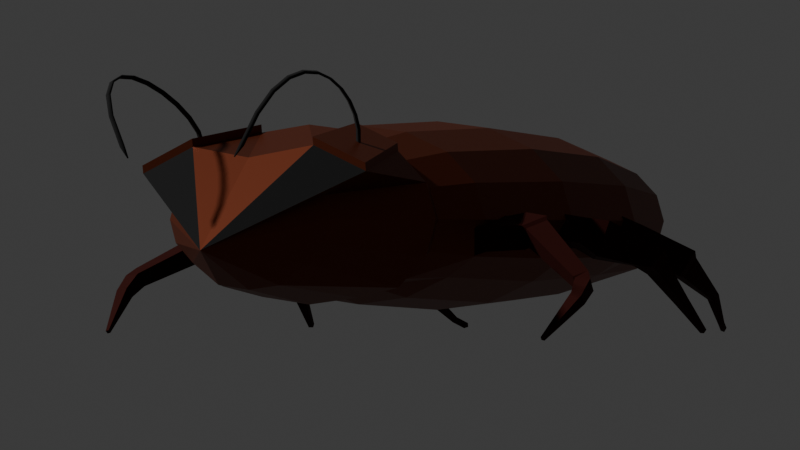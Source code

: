 # Source: roach_animated_fixed.blend  (saved by Blender 4.0.36; exported with 4.5.12 LTS)
import bpy
from mathutils import Matrix  # noqa: F401  (used for matrix-valued properties, if any)

bpy.ops.wm.read_factory_settings(use_empty=True)
scene = bpy.context.scene
scene.name = 'Scene'

# ---- collections
col_collection = bpy.data.collections.new('Collection'); scene.collection.children.link(col_collection)

# ---- materials (node trees are filled in below, after node groups)
mat_eyes = bpy.data.materials.new('Eyes')
mat_eyes.use_transparent_shadow = False
mat_body = bpy.data.materials.new('Body')
mat_body.use_transparent_shadow = False
mat_legs = bpy.data.materials.new('Legs')
mat_legs.use_transparent_shadow = False

# ---- material node trees
mat_eyes.use_nodes = True; mat_eyes.node_tree.nodes.clear()
_N = mat_eyes.node_tree.nodes; _L = mat_eyes.node_tree.links
n0 = _N.new('ShaderNodeBsdfPrincipled'); n0.name = 'Principled BSDF'; n0.location = (10, 300)
n0.inputs[0].default_value = (0.0, 0.0, 0.0, 1.0)
n0.inputs[2].default_value = 1.0
n0.inputs[3].default_value = 1.45
n1 = _N.new('ShaderNodeOutputMaterial'); n1.name = 'Material Output'; n1.location = (300, 300)
_L.new(n0.outputs[0], n1.inputs[0])
n1.is_active_output = True
mat_body.use_nodes = True; mat_body.node_tree.nodes.clear()
_N = mat_body.node_tree.nodes; _L = mat_body.node_tree.links
n0 = _N.new('ShaderNodeOutputMaterial'); n0.name = 'Material Output'; n0.location = (300, 300)
n1 = _N.new('ShaderNodeBsdfPrincipled'); n1.name = 'Principled BSDF'; n1.location = (10, 300)
n1.inputs[0].default_value = (0.1404, 0.03424, 0.01659, 1.0)
n1.inputs[1].default_value = 0.6364
n1.inputs[2].default_value = 0.3773
n1.inputs[3].default_value = 1.0
n1.inputs[25].default_value = 1.0
_L.new(n1.outputs[0], n0.inputs[0])
n0.is_active_output = True
mat_legs.use_nodes = True; mat_legs.node_tree.nodes.clear()
_N = mat_legs.node_tree.nodes; _L = mat_legs.node_tree.links
n0 = _N.new('ShaderNodeBsdfPrincipled'); n0.name = 'Principled BSDF'; n0.location = (10, 300)
n0.inputs[0].default_value = (0.03507, 0.003531, 0.001609, 1.0)
n0.inputs[1].default_value = 0.8273
n0.inputs[2].default_value = 0.8091
n0.inputs[3].default_value = 1.45
n1 = _N.new('ShaderNodeOutputMaterial'); n1.name = 'Material Output'; n1.location = (300, 300)
_L.new(n0.outputs[0], n1.inputs[0])
n1.is_active_output = True

# ---- world
world_world = bpy.data.worlds.new('World'); scene.world = world_world
world_world.use_nodes = True; world_world.node_tree.nodes.clear()
_N = world_world.node_tree.nodes; _L = world_world.node_tree.links
n0 = _N.new('ShaderNodeOutputWorld'); n0.name = 'World Output'; n0.location = (300, 300)
n1 = _N.new('ShaderNodeBackground'); n1.name = 'Background'; n1.location = (10, 300)
n1.inputs[0].default_value = (0.05088, 0.05088, 0.05088, 1.0)
_L.new(n1.outputs[0], n0.inputs[0])
n0.is_active_output = True
world_world.color = (0.05088, 0.05088, 0.05088)
world_world.use_sun_shadow = False
world_world.sun_shadow_jitter_overblur = 0.0

# ---- cameras
cam_camera = bpy.data.cameras.new('Camera')
cam_camera.lens = 178.0

# ---- meshes
me_sphere_001 = bpy.data.meshes.new('Sphere.001')
me_sphere_001.from_pydata([(0.7387, 0.6933, 0.0122), (0.05153, 0.7504, 0.01221), (-0.6356, 0.6933, 0.0122), (-1.607, 0.2872, 0.01208), (1.622, 0.402, -0.09346), (0.9921, 0.556, -0.1339), (0.7387, 0.6406, -0.1561), (0.05153, 0.6934, -0.1699), (-0.6356, 0.6406, -0.1561), (-1.218, 0.4903, -0.1166), (-1.607, 0.2653, -0.05762), (1.622, 0.3077, -0.183), (0.9921, 0.4256, -0.2577), (0.7387, 0.4904, -0.2987), (0.05153, 0.5308, -0.3243), (-0.6356, 0.4904, -0.2987), (-1.218, 0.3754, -0.2258), (-1.607, 0.2031, -0.1167), (1.622, 0.1667, -0.2812), (0.9921, 0.2305, -0.3405), (0.7387, 0.2656, -0.3941), (0.05153, 0.2875, -0.4276), (-0.6356, 0.2656, -0.3941), (-1.218, 0.2033, -0.2988), (-1.607, 0.11, -0.1562), (1.622, 0.0001969, -0.3023), (0.9921, 0.0002742, -0.3696), (0.7387, 0.0003166, -0.4277), (0.05153, 0.0003431, -0.4639), (-0.6356, 0.0003166, -0.4277), (-1.218, 0.0002412, -0.3245), (-1.607, 0.0001284, -0.1701), (1.622, -0.1663, -0.2813), (0.9921, -0.23, -0.3406), (0.7387, -0.265, -0.3943), (0.05153, -0.2868, -0.4277), (-0.6356, -0.265, -0.3943), (-1.218, -0.2028, -0.2989), (-1.607, -0.1098, -0.1563), (1.622, -0.3075, -0.1832), (0.9921, -0.4253, -0.2579), (0.7387, -0.49, -0.299), (0.05153, -0.5304, -0.3247), (-0.6356, -0.49, -0.299), (-1.218, -0.375, -0.2261), (-1.607, -0.203, -0.1168), (1.622, -0.4018, -0.0937), (0.9921, -0.5558, -0.1342), (0.7387, -0.6404, -0.1564), (0.05153, -0.6931, -0.1703), (-0.6356, -0.6404, -0.1564), (-1.218, -0.4901, -0.1169), (-1.607, -0.2653, -0.05778), (1.622, -0.435, 0.01186), (0.9921, -0.6017, 0.01181), (0.7387, -0.6933, 0.01179), (0.05153, -0.7504, 0.01177), (-0.6356, -0.6933, 0.01179), (-1.218, -0.5306, 0.01184), (-1.607, -0.2872, 0.01191), (-1.744, -4.724e-06, 0.01199), (1.991, 0.0001234, -0.1259), (1.622, -0.402, 0.1174), (0.9921, -0.556, 0.1578), (0.7387, -0.6406, 0.18), (0.05153, -0.6934, 0.1939), (-0.6356, -0.6406, 0.18), (-1.218, -0.4903, 0.1406), (-1.607, -0.2654, 0.0816), (1.592, -0.608, 0.2216), (0.9921, -0.4256, 0.2817), (0.7387, -0.4904, 0.3227), (0.05153, -0.5308, 0.3483), (-0.6356, -0.4904, 0.3227), (-1.218, -0.3754, 0.2498), (-1.607, -0.2032, 0.1407), (1.592, -0.3292, 0.3399), (0.9921, -0.2305, 0.3644), (0.7387, -0.2656, 0.4181), (0.05153, -0.2875, 0.4516), (-0.6356, -0.2656, 0.4181), (-1.218, -0.2033, 0.3228), (-1.607, -0.11, 0.1802), (1.622, -0.0002062, 0.2879), (0.9921, -0.0002834, 0.3936), (0.7387, -0.0003259, 0.4516), (0.05153, -0.0003522, 0.4879), (-0.6356, -0.0003259, 0.4516), (-1.218, -0.0002505, 0.3485), (-1.607, -0.0001377, 0.1941), (1.592, 0.3287, 0.3401), (0.9921, 0.23, 0.3646), (0.7387, 0.265, 0.4182), (0.05153, 0.2868, 0.4517), (-0.6356, 0.265, 0.4182), (-1.218, 0.2028, 0.3229), (-1.607, 0.1098, 0.1803), (1.592, 0.6076, 0.222), (0.9921, 0.4252, 0.2819), (0.7387, 0.49, 0.323), (0.05153, 0.5303, 0.3486), (-0.6356, 0.49, 0.323), (-1.218, 0.375, 0.25), (-1.607, 0.203, 0.1408), (1.622, 0.4018, 0.1177), (0.9921, 0.5558, 0.1582), (0.7387, 0.6404, 0.1804), (0.05153, 0.6931, 0.1943), (-0.6356, 0.6404, 0.1804), (-1.218, 0.4901, 0.1409), (-1.607, 0.2652, 0.08176), (1.622, 0.435, 0.01212), (0.9921, 0.6017, 0.01217), (-1.218, 0.5306, 0.01215), (1.143, 0.6333, -0.1542), (1.143, 0.4849, -0.2952), (1.143, 0.2626, -0.3895), (1.143, 0.0003129, -0.4226), (1.143, -0.262, -0.3896), (1.143, -0.4844, -0.2955), (1.143, -0.6331, -0.1545), (1.143, -0.6854, 0.01179), (1.143, -0.6333, 0.1781), (1.143, -0.4849, 0.3192), (1.143, -0.2626, 0.4135), (1.143, -0.0003222, 0.4466), (1.143, 0.262, 0.4136), (1.143, 0.4844, 0.3195), (1.143, 0.6331, 0.1785), (1.143, 0.6854, 0.01219), (1.598, -0.3292, 0.377), (1.598, -0.608, 0.2587), (1.598, 0.6076, 0.2591), (1.598, 0.3287, 0.3772), (1.148, -0.4849, 0.3563), (1.148, -0.2626, 0.4506), (1.148, 0.262, 0.4507), (1.148, 0.4844, 0.3566)], [], [(111, 61, 4), (60, 3, 10), (113, 2, 8, 9), (1, 0, 6, 7), (129, 111, 4, 114), (3, 113, 9, 10), (2, 1, 7, 8), (0, 112, 5, 6), (7, 6, 13, 14), (114, 4, 11, 115), (10, 9, 16, 17), (8, 7, 14, 15), (6, 5, 12, 13), (4, 61, 11), (60, 10, 17), (9, 8, 15, 16), (17, 16, 23, 24), (15, 14, 21, 22), (13, 12, 19, 20), (11, 61, 18), (60, 17, 24), (16, 15, 22, 23), (14, 13, 20, 21), (115, 11, 18, 116), (20, 19, 26, 27), (18, 61, 25), (60, 24, 31), (23, 22, 29, 30), (21, 20, 27, 28), (116, 18, 25, 117), (24, 23, 30, 31), (22, 21, 28, 29), (60, 31, 38), (30, 29, 36, 37), (28, 27, 34, 35), (117, 25, 32, 118), (31, 30, 37, 38), (29, 28, 35, 36), (27, 26, 33, 34), (25, 61, 32), (118, 32, 39, 119), (38, 37, 44, 45), (36, 35, 42, 43), (34, 33, 40, 41), (32, 61, 39), (60, 38, 45), (37, 36, 43, 44), (35, 34, 41, 42), (45, 44, 51, 52), (43, 42, 49, 50), (41, 40, 47, 48), (39, 61, 46), (60, 45, 52), (44, 43, 50, 51), (42, 41, 48, 49), (119, 39, 46, 120), (46, 61, 53), (60, 52, 59), (51, 50, 57, 58), (49, 48, 55, 56), (120, 46, 53, 121), (52, 51, 58, 59), (50, 49, 56, 57), (48, 47, 54, 55), (58, 57, 66, 67), (56, 55, 64, 65), (121, 53, 62, 122), (59, 58, 67, 68), (57, 56, 65, 66), (55, 54, 63, 64), (53, 61, 62), (60, 59, 68), (68, 67, 74, 75), (66, 65, 72, 73), (64, 63, 70, 71), (62, 61, 69), (60, 68, 75), (67, 66, 73, 74), (65, 64, 71, 72), (122, 62, 69, 123), (73, 72, 79, 80), (71, 70, 77, 78), (69, 61, 76), (60, 75, 82), (74, 73, 80, 81), (72, 71, 78, 79), (127, 126, 136, 137), (75, 74, 81, 82), (60, 82, 89), (81, 80, 87, 88), (79, 78, 85, 86), (124, 76, 83, 125), (82, 81, 88, 89), (80, 79, 86, 87), (78, 77, 84, 85), (76, 61, 83), (86, 85, 92, 93), (125, 83, 90, 126), (89, 88, 95, 96), (87, 86, 93, 94), (85, 84, 91, 92), (83, 61, 90), (60, 89, 96), (88, 87, 94, 95), (96, 95, 102, 103), (94, 93, 100, 101), (92, 91, 98, 99), (90, 61, 97), (60, 96, 103), (95, 94, 101, 102), (93, 92, 99, 100), (123, 69, 131, 134), (99, 98, 105, 106), (97, 61, 104), (60, 103, 110), (102, 101, 108, 109), (100, 99, 106, 107), (127, 97, 104, 128), (103, 102, 109, 110), (101, 100, 107, 108), (60, 110, 3), (109, 108, 2, 113), (107, 106, 0, 1), (128, 104, 111, 129), (110, 109, 113, 3), (108, 107, 1, 2), (106, 105, 112, 0), (104, 61, 111), (105, 128, 129, 112), (98, 127, 128, 105), (91, 126, 127, 98), (84, 125, 126, 91), (77, 124, 125, 84), (70, 123, 124, 77), (63, 122, 123, 70), (54, 121, 122, 63), (47, 120, 121, 54), (40, 119, 120, 47), (33, 118, 119, 40), (26, 117, 118, 33), (19, 116, 117, 26), (12, 115, 116, 19), (5, 114, 115, 12), (112, 129, 114, 5), (134, 131, 130, 135), (136, 133, 132, 137), (126, 90, 133, 136), (124, 123, 134, 135), (76, 124, 135, 130), (90, 97, 132, 133), (97, 127, 137, 132), (69, 76, 130, 131)])
_uv = me_sphere_001.uv_layers.new(name='UVMap')
_uv.uv.foreach_set('vector', [0.75, 0.875, 0.7187, 1.0, 0.6875, 0.875, 0.7188, 0.0, 0.75, 0.125, 0.6875, 0.125, 0.75, 0.25, 0.75, 0.375, 0.6875, 0.375, 0.6875, 0.25, 0.75, 0.5, 0.75, 0.625, 0.6875, 0.625, 0.6875, 0.5, 0.75, 0.8125, 0.75, 0.875, 0.6875, 0.875, 0.6875, 0.8125, 0.75, 0.125, 0.75, 0.25, 0.6875, 0.25, 0.6875, 0.125, 0.75, 0.375, 0.75, 0.5, 0.6875, 0.5, 0.6875, 0.375, 0.75, 0.625, 0.75, 0.75, 0.6875, 0.75, 0.6875, 0.625, 0.6875, 0.5, 0.6875, 0.625, 0.625, 0.625, 0.625, 0.5, 0.6875, 0.8125, 0.6875, 0.875, 0.625, 0.875, 0.625, 0.8125, 0.6875, 0.125, 0.6875, 0.25, 0.625, 0.25, 0.625, 0.125, 0.6875, 0.375, 0.6875, 0.5, 0.625, 0.5, 0.625, 0.375, 0.6875, 0.625, 0.6875, 0.75, 0.625, 0.75, 0.625, 0.625, 0.6875, 0.875, 0.6562, 1.0, 0.625, 0.875, 0.6562, 0.0, 0.6875, 0.125, 0.625, 0.125, 0.6875, 0.25, 0.6875, 0.375, 0.625, 0.375, 0.625, 0.25, 0.625, 0.125, 0.625, 0.25, 0.5625, 0.25, 0.5625, 0.125, 0.625, 0.375, 0.625, 0.5, 0.5625, 0.5, 0.5625, 0.375, 0.625, 0.625, 0.625, 0.75, 0.5625, 0.75, 0.5625, 0.625, 0.625, 0.875, 0.5938, 1.0, 0.5625, 0.875, 0.5938, 0.0, 0.625, 0.125, 0.5625, 0.125, 0.625, 0.25, 0.625, 0.375, 0.5625, 0.375, 0.5625, 0.25, 0.625, 0.5, 0.625, 0.625, 0.5625, 0.625, 0.5625, 0.5, 0.625, 0.8125, 0.625, 0.875, 0.5625, 0.875, 0.5625, 0.8125, 0.5625, 0.625, 0.5625, 0.75, 0.5, 0.75, 0.5, 0.625, 0.5625, 0.875, 0.5312, 1.0, 0.5, 0.875, 0.5312, 0.0, 0.5625, 0.125, 0.5, 0.125, 0.5625, 0.25, 0.5625, 0.375, 0.5, 0.375, 0.5, 0.25, 0.5625, 0.5, 0.5625, 0.625, 0.5, 0.625, 0.5, 0.5, 0.5625, 0.8125, 0.5625, 0.875, 0.5, 0.875, 0.5, 0.8125, 0.5625, 0.125, 0.5625, 0.25, 0.5, 0.25, 0.5, 0.125, 0.5625, 0.375, 0.5625, 0.5, 0.5, 0.5, 0.5, 0.375, 0.4687, 0.0, 0.5, 0.125, 0.4375, 0.125, 0.5, 0.25, 0.5, 0.375, 0.4375, 0.375, 0.4375, 0.25, 0.5, 0.5, 0.5, 0.625, 0.4375, 0.625, 0.4375, 0.5, 0.5, 0.8125, 0.5, 0.875, 0.4375, 0.875, 0.4375, 0.8125, 0.5, 0.125, 0.5, 0.25, 0.4375, 0.25, 0.4375, 0.125, 0.5, 0.375, 0.5, 0.5, 0.4375, 0.5, 0.4375, 0.375, 0.5, 0.625, 0.5, 0.75, 0.4375, 0.75, 0.4375, 0.625, 0.5, 0.875, 0.4687, 1.0, 0.4375, 0.875, 0.4375, 0.8125, 0.4375, 0.875, 0.375, 0.875, 0.375, 0.8125, 0.4375, 0.125, 0.4375, 0.25, 0.375, 0.25, 0.375, 0.125, 0.4375, 0.375, 0.4375, 0.5, 0.375, 0.5, 0.375, 0.375, 0.4375, 0.625, 0.4375, 0.75, 0.375, 0.75, 0.375, 0.625, 0.4375, 0.875, 0.4062, 1.0, 0.375, 0.875, 0.4062, 0.0, 0.4375, 0.125, 0.375, 0.125, 0.4375, 0.25, 0.4375, 0.375, 0.375, 0.375, 0.375, 0.25, 0.4375, 0.5, 0.4375, 0.625, 0.375, 0.625, 0.375, 0.5, 0.375, 0.125, 0.375, 0.25, 0.3125, 0.25, 0.3125, 0.125, 0.375, 0.375, 0.375, 0.5, 0.3125, 0.5, 0.3125, 0.375, 0.375, 0.625, 0.375, 0.75, 0.3125, 0.75, 0.3125, 0.625, 0.375, 0.875, 0.3437, 1.0, 0.3125, 0.875, 0.3437, 0.0, 0.375, 0.125, 0.3125, 0.125, 0.375, 0.25, 0.375, 0.375, 0.3125, 0.375, 0.3125, 0.25, 0.375, 0.5, 0.375, 0.625, 0.3125, 0.625, 0.3125, 0.5, 0.375, 0.8125, 0.375, 0.875, 0.3125, 0.875, 0.3125, 0.8125, 0.3125, 0.875, 0.2812, 1.0, 0.25, 0.875, 0.2812, 0.0, 0.3125, 0.125, 0.25, 0.125, 0.3125, 0.25, 0.3125, 0.375, 0.25, 0.375, 0.25, 0.25, 0.3125, 0.5, 0.3125, 0.625, 0.25, 0.625, 0.25, 0.5, 0.3125, 0.8125, 0.3125, 0.875, 0.25, 0.875, 0.25, 0.8125, 0.3125, 0.125, 0.3125, 0.25, 0.25, 0.25, 0.25, 0.125, 0.3125, 0.375, 0.3125, 0.5, 0.25, 0.5, 0.25, 0.375, 0.3125, 0.625, 0.3125, 0.75, 0.25, 0.75, 0.25, 0.625, 0.25, 0.25, 0.25, 0.375, 0.1875, 0.375, 0.1875, 0.25, 0.25, 0.5, 0.25, 0.625, 0.1875, 0.625, 0.1875, 0.5, 0.25, 0.8125, 0.25, 0.875, 0.1875, 0.875, 0.1875, 0.8125, 0.25, 0.125, 0.25, 0.25, 0.1875, 0.25, 0.1875, 0.125, 0.25, 0.375, 0.25, 0.5, 0.1875, 0.5, 0.1875, 0.375, 0.25, 0.625, 0.25, 0.75, 0.1875, 0.75, 0.1875, 0.625, 0.25, 0.875, 0.2187, 1.0, 0.1875, 0.875, 0.2187, 0.0, 0.25, 0.125, 0.1875, 0.125, 0.1875, 0.125, 0.1875, 0.25, 0.125, 0.25, 0.125, 0.125, 0.1875, 0.375, 0.1875, 0.5, 0.125, 0.5, 0.125, 0.375, 0.1875, 0.625, 0.1875, 0.75, 0.125, 0.75, 0.125, 0.625, 0.1875, 0.875, 0.1562, 1.0, 0.125, 0.875, 0.1562, 0.0, 0.1875, 0.125, 0.125, 0.125, 0.1875, 0.25, 0.1875, 0.375, 0.125, 0.375, 0.125, 0.25, 0.1875, 0.5, 0.1875, 0.625, 0.125, 0.625, 0.125, 0.5, 0.1875, 0.8125, 0.1875, 0.875, 0.125, 0.875, 0.125, 0.8125, 0.125, 0.375, 0.125, 0.5, 0.0625, 0.5, 0.0625, 0.375, 0.125, 0.625, 0.125, 0.75, 0.0625, 0.75, 0.0625, 0.625, 0.125, 0.875, 0.09375, 1.0, 0.0625, 0.875, 0.09375, 0.0, 0.125, 0.125, 0.0625, 0.125, 0.125, 0.25, 0.125, 0.375, 0.0625, 0.375, 0.0625, 0.25, 0.125, 0.5, 0.125, 0.625, 0.0625, 0.625, 0.0625, 0.5, 0.875, 0.8125, 0.9375, 0.8125, 0.9375, 0.8125, 0.875, 0.8125, 0.125, 0.125, 0.125, 0.25, 0.0625, 0.25, 0.0625, 0.125, 0.03125, 0.0, 0.0625, 0.125, 0.0, 0.125, 0.0625, 0.25, 0.0625, 0.375, 0.0, 0.375, 0.0, 0.25, 0.0625, 0.5, 0.0625, 0.625, 0.0, 0.625, 0.0, 0.5, 0.0625, 0.8125, 0.0625, 0.875, 0.0, 0.875, 0.0, 0.8125, 0.0625, 0.125, 0.0625, 0.25, 0.0, 0.25, 0.0, 0.125, 0.0625, 0.375, 0.0625, 0.5, 0.0, 0.5, 0.0, 0.375, 0.0625, 0.625, 0.0625, 0.75, 0.0, 0.75, 0.0, 0.625, 0.0625, 0.875, 0.03125, 1.0, 0.0, 0.875, 1.0, 0.5, 1.0, 0.625, 0.9375, 0.625, 0.9375, 0.5, 1.0, 0.8125, 1.0, 0.875, 0.9375, 0.875, 0.9375, 0.8125, 1.0, 0.125, 1.0, 0.25, 0.9375, 0.25, 0.9375, 0.125, 1.0, 0.375, 1.0, 0.5, 0.9375, 0.5, 0.9375, 0.375, 1.0, 0.625, 1.0, 0.75, 0.9375, 0.75, 0.9375, 0.625, 1.0, 0.875, 0.9687, 1.0, 0.9375, 0.875, 0.9687, 0.0, 1.0, 0.125, 0.9375, 0.125, 1.0, 0.25, 1.0, 0.375, 0.9375, 0.375, 0.9375, 0.25, 0.9375, 0.125, 0.9375, 0.25, 0.875, 0.25, 0.875, 0.125, 0.9375, 0.375, 0.9375, 0.5, 0.875, 0.5, 0.875, 0.375, 0.9375, 0.625, 0.9375, 0.75, 0.875, 0.75, 0.875, 0.625, 0.9375, 0.875, 0.9062, 1.0, 0.875, 0.875, 0.9062, 0.0, 0.9375, 0.125, 0.875, 0.125, 0.9375, 0.25, 0.9375, 0.375, 0.875, 0.375, 0.875, 0.25, 0.9375, 0.5, 0.9375, 0.625, 0.875, 0.625, 0.875, 0.5, 0.125, 0.8125, 0.125, 0.875, 0.125, 0.875, 0.125, 0.8125, 0.875, 0.625, 0.875, 0.75, 0.8125, 0.75, 0.8125, 0.625, 0.875, 0.875, 0.8437, 1.0, 0.8125, 0.875, 0.8437, 0.0, 0.875, 0.125, 0.8125, 0.125, 0.875, 0.25, 0.875, 0.375, 0.8125, 0.375, 0.8125, 0.25, 0.875, 0.5, 0.875, 0.625, 0.8125, 0.625, 0.8125, 0.5, 0.875, 0.8125, 0.875, 0.875, 0.8125, 0.875, 0.8125, 0.8125, 0.875, 0.125, 0.875, 0.25, 0.8125, 0.25, 0.8125, 0.125, 0.875, 0.375, 0.875, 0.5, 0.8125, 0.5, 0.8125, 0.375, 0.7812, 0.0, 0.8125, 0.125, 0.75, 0.125, 0.8125, 0.25, 0.8125, 0.375, 0.75, 0.375, 0.75, 0.25, 0.8125, 0.5, 0.8125, 0.625, 0.75, 0.625, 0.75, 0.5, 0.8125, 0.8125, 0.8125, 0.875, 0.75, 0.875, 0.75, 0.8125, 0.8125, 0.125, 0.8125, 0.25, 0.75, 0.25, 0.75, 0.125, 0.8125, 0.375, 0.8125, 0.5, 0.75, 0.5, 0.75, 0.375, 0.8125, 0.625, 0.8125, 0.75, 0.75, 0.75, 0.75, 0.625, 0.8125, 0.875, 0.7812, 1.0, 0.75, 0.875, 0.8125, 0.75, 0.8125, 0.8125, 0.75, 0.8125, 0.75, 0.75, 0.875, 0.75, 0.875, 0.8125, 0.8125, 0.8125, 0.8125, 0.75, 0.9375, 0.75, 0.9375, 0.8125, 0.875, 0.8125, 0.875, 0.75, 1.0, 0.75, 1.0, 0.8125, 0.9375, 0.8125, 0.9375, 0.75, 0.0625, 0.75, 0.0625, 0.8125, 0.0, 0.8125, 0.0, 0.75, 0.125, 0.75, 0.125, 0.8125, 0.0625, 0.8125, 0.0625, 0.75, 0.1875, 0.75, 0.1875, 0.8125, 0.125, 0.8125, 0.125, 0.75, 0.25, 0.75, 0.25, 0.8125, 0.1875, 0.8125, 0.1875, 0.75, 0.3125, 0.75, 0.3125, 0.8125, 0.25, 0.8125, 0.25, 0.75, 0.375, 0.75, 0.375, 0.8125, 0.3125, 0.8125, 0.3125, 0.75, 0.4375, 0.75, 0.4375, 0.8125, 0.375, 0.8125, 0.375, 0.75, 0.5, 0.75, 0.5, 0.8125, 0.4375, 0.8125, 0.4375, 0.75, 0.5625, 0.75, 0.5625, 0.8125, 0.5, 0.8125, 0.5, 0.75, 0.625, 0.75, 0.625, 0.8125, 0.5625, 0.8125, 0.5625, 0.75, 0.6875, 0.75, 0.6875, 0.8125, 0.625, 0.8125, 0.625, 0.75, 0.75, 0.75, 0.75, 0.8125, 0.6875, 0.8125, 0.6875, 0.75, 0.125, 0.8125, 0.125, 0.875, 0.0625, 0.875, 0.0625, 0.8125, 0.9375, 0.8125, 0.9375, 0.875, 0.875, 0.875, 0.875, 0.8125, 0.9375, 0.8125, 0.9375, 0.875, 0.9375, 0.875, 0.9375, 0.8125, 0.0625, 0.8125, 0.125, 0.8125, 0.125, 0.8125, 0.0625, 0.8125, 0.0625, 0.875, 0.0625, 0.8125, 0.0625, 0.8125, 0.0625, 0.875, 0.9375, 0.875, 0.875, 0.875, 0.875, 0.875, 0.9375, 0.875, 0.875, 0.875, 0.875, 0.8125, 0.875, 0.8125, 0.875, 0.875, 0.125, 0.875, 0.0625, 0.875, 0.0625, 0.875, 0.125, 0.875])
me_sphere_001.update()
me_sphere_003 = bpy.data.meshes.new('Sphere.003')
me_sphere_003.from_pydata([(1.991, 0.0001234, -0.1259), (1.592, -0.608, 0.2216), (1.592, -0.3292, 0.3399), (1.592, 0.3287, 0.3401), (1.592, 0.6076, 0.222), (0.7387, 0.6933, 0.0122), (0.05153, 0.7504, 0.01221), (-0.6356, 0.6933, 0.0122), (-1.607, 0.2872, 0.01208), (1.622, 0.402, -0.09346), (0.9921, 0.556, -0.1339), (0.7387, 0.6406, -0.1561), (0.05153, 0.6934, -0.1699), (-0.6356, 0.6406, -0.1561), (-1.218, 0.4903, -0.1166), (-1.607, 0.2653, -0.05762), (1.622, 0.3077, -0.183), (0.9921, 0.4256, -0.2577), (0.7387, 0.4904, -0.2511), (0.05153, 0.5308, -0.2767), (-0.6356, 0.4904, -0.2511), (-1.218, 0.3754, -0.2258), (-1.607, 0.2031, -0.1167), (1.622, 0.1667, -0.2812), (0.9921, 0.2305, -0.2928), (0.7387, 0.2656, -0.3464), (0.05153, 0.2875, -0.3799), (-0.6356, 0.2656, -0.3464), (-1.218, 0.2033, -0.2512), (-1.607, 0.11, -0.1562), (1.622, 0.0001969, -0.3023), (0.9921, 0.0002742, -0.3219), (0.7387, 0.0003166, -0.38), (0.05153, 0.0003431, -0.4162), (-0.6356, 0.0003166, -0.38), (-1.218, 0.0002412, -0.2768), (-1.607, 0.0001284, -0.1701), (1.622, -0.1663, -0.2813), (0.9921, -0.23, -0.2929), (0.7387, -0.265, -0.3466), (0.05153, -0.2868, -0.3801), (-0.6356, -0.265, -0.3466), (-1.218, -0.2028, -0.2513), (-1.607, -0.1098, -0.1563), (1.622, -0.3075, -0.1832), (0.9921, -0.4253, -0.2579), (0.7387, -0.49, -0.2514), (0.05153, -0.5304, -0.277), (-0.6356, -0.49, -0.2514), (-1.218, -0.375, -0.2261), (-1.607, -0.203, -0.1168), (1.622, -0.4018, -0.0937), (0.9921, -0.5558, -0.1342), (0.7387, -0.6404, -0.1564), (0.05153, -0.6931, -0.1703), (-0.6356, -0.6404, -0.1564), (-1.218, -0.4901, -0.1169), (-1.607, -0.2653, -0.05778), (1.622, -0.435, 0.01186), (0.9921, -0.6017, 0.01181), (0.7387, -0.6933, 0.01179), (0.05153, -0.7504, 0.01177), (-0.6356, -0.6933, 0.01179), (-1.218, -0.5306, 0.01184), (-1.607, -0.2872, 0.01191), (-1.744, -4.724e-06, 0.01199), (1.991, 0.0001234, -0.1259), (1.622, -0.402, 0.1174), (0.9921, -0.556, 0.1578), (0.7387, -0.6406, 0.18), (0.05153, -0.6934, 0.1939), (-0.6356, -0.6406, 0.18), (-1.218, -0.4903, 0.1406), (-1.607, -0.2654, 0.0816), (1.592, -0.608, 0.2216), (0.9921, -0.4256, 0.2817), (0.7387, -0.4904, 0.3227), (0.05153, -0.5308, 0.3483), (-0.6356, -0.4904, 0.3227), (-1.218, -0.3754, 0.2498), (-1.607, -0.2032, 0.1407), (1.592, -0.3292, 0.3399), (0.9921, -0.2305, 0.3644), (0.7387, -0.2656, 0.4181), (0.05153, -0.2875, 0.4516), (-0.6356, -0.2656, 0.4181), (-1.218, -0.2033, 0.3228), (-1.607, -0.11, 0.1802), (1.622, -0.0002062, 0.2879), (0.9921, -0.0002834, 0.3936), (0.7387, -0.0003259, 0.4516), (0.05153, -0.0003522, 0.4879), (-0.6356, -0.0003259, 0.4516), (-1.218, -0.0002505, 0.3485), (-1.607, -0.0001377, 0.1941), (1.592, 0.3287, 0.3401), (0.9921, 0.23, 0.3646), (0.7387, 0.265, 0.4182), (0.05153, 0.2868, 0.4517), (-0.6356, 0.265, 0.4182), (-1.218, 0.2028, 0.3229), (-1.607, 0.1098, 0.1803), (1.592, 0.6076, 0.222), (0.9921, 0.4252, 0.2819), (0.7387, 0.49, 0.323), (0.05153, 0.5303, 0.3486), (-0.6356, 0.49, 0.323), (-1.218, 0.375, 0.25), (-1.607, 0.203, 0.1408), (1.622, 0.4018, 0.1177), (0.9921, 0.5558, 0.1582), (0.7387, 0.6404, 0.1804), (0.05153, 0.6931, 0.1943), (-0.6356, 0.6404, 0.1804), (-1.218, 0.4901, 0.1409), (-1.607, 0.2652, 0.08176), (1.622, 0.435, 0.01212), (0.9921, 0.6017, 0.01217), (-1.218, 0.5306, 0.01215), (1.143, 0.6333, -0.1542), (1.143, 0.4849, -0.2952), (1.143, 0.2626, -0.3418), (1.143, 0.0003129, -0.375), (1.143, -0.262, -0.342), (1.143, -0.4844, -0.2955), (1.143, -0.6331, -0.1545), (1.143, -0.6854, 0.01179), (1.143, -0.6333, 0.1781), (1.143, -0.4849, 0.3192), (1.143, -0.2626, 0.4135), (1.143, -0.0003222, 0.4466), (1.143, 0.262, 0.4136), (1.143, 0.4844, 0.3195), (1.143, 0.6331, 0.1785), (1.143, 0.6854, 0.01219), (1.598, -0.3292, 0.377), (1.598, -0.608, 0.2587), (1.598, 0.6076, 0.2591), (1.598, 0.3287, 0.3772), (1.148, -0.4849, 0.3563), (1.148, -0.2626, 0.4506), (1.148, 0.262, 0.4507), (1.148, 0.4844, 0.3566), (0.6994, 0.5006, -0.1325), (0.76, 0.4971, -0.01969), (0.627, 0.5975, -0.09056), (0.6876, 0.594, 0.02221), (0.7859, 0.5842, -0.1764), (0.8465, 0.5807, -0.06359), (0.7135, 0.6811, -0.1345), (0.7741, 0.6776, -0.02169), (0.6876, 0.594, 0.02221), (0.627, 0.5975, -0.09056), (0.7135, 0.6811, -0.1345), (0.7741, 0.6776, -0.02169), (0.5606, 0.7199, 0.03166), (0.5, 0.7233, -0.08112), (0.5865, 0.8069, -0.125), (0.6471, 0.8034, -0.01224), (0.5264, 0.7846, 0.04664), (0.4654, 0.779, -0.06581), (0.5748, 0.806, -0.1266), (0.6358, 0.8116, -0.01411), (0.5397, 0.9028, 0.03018), (0.4698, 0.8856, -0.07573), (0.5584, 0.805, -0.1211), (0.6283, 0.8222, -0.01521), (0.5504, 0.9106, 0.01032), (0.4909, 0.8959, -0.07981), (0.5663, 0.8273, -0.1184), (0.6258, 0.842, -0.0283), (0.776, 1.258, -0.216), (0.7355, 1.248, -0.2773), (0.7868, 1.201, -0.3036), (0.8273, 1.211, -0.2423), (0.8146, 1.291, -0.2512), (0.7677, 1.281, -0.3078), (0.7794, 1.208, -0.305), (0.8264, 1.218, -0.2485), (0.8902, 1.29, -0.3243), (0.8522, 1.284, -0.3667), (0.8471, 1.228, -0.3542), (0.8852, 1.234, -0.3117), (1.083, 1.209, -0.5122), (1.071, 1.207, -0.5246), (1.07, 1.191, -0.5209), (1.081, 1.193, -0.5085), (0.6994, -0.5006, -0.1325), (0.76, -0.4971, -0.01969), (0.627, -0.5975, -0.09056), (0.6876, -0.594, 0.02221), (0.7859, -0.5842, -0.1764), (0.8465, -0.5807, -0.06359), (0.7135, -0.6811, -0.1345), (0.7741, -0.6776, -0.02169), (0.6876, -0.594, 0.02221), (0.627, -0.5975, -0.09056), (0.7135, -0.6811, -0.1345), (0.7741, -0.6776, -0.02169), (0.5606, -0.7199, 0.03166), (0.5, -0.7233, -0.08112), (0.5865, -0.8069, -0.125), (0.6471, -0.8034, -0.01224), (0.5264, -0.7846, 0.04664), (0.4654, -0.779, -0.06581), (0.5748, -0.806, -0.1266), (0.6358, -0.8116, -0.01411), (0.5397, -0.9028, 0.03018), (0.4698, -0.8856, -0.07573), (0.5584, -0.805, -0.1211), (0.6283, -0.8222, -0.01521), (0.5504, -0.9106, 0.01032), (0.4909, -0.8959, -0.07981), (0.5663, -0.8273, -0.1184), (0.6258, -0.842, -0.0283), (0.776, -1.258, -0.216), (0.7355, -1.248, -0.2773), (0.7868, -1.201, -0.3036), (0.8273, -1.211, -0.2423), (0.8146, -1.291, -0.2512), (0.7677, -1.281, -0.3078), (0.7794, -1.208, -0.305), (0.8264, -1.218, -0.2485), (0.8902, -1.29, -0.3243), (0.8522, -1.284, -0.3667), (0.8471, -1.228, -0.3542), (0.8852, -1.234, -0.3117), (1.083, -1.209, -0.5122), (1.071, -1.207, -0.5246), (1.07, -1.191, -0.5209), (1.081, -1.193, -0.5085), (0.05621, 0.6393, -0.1034), (0.02255, 0.6393, 0.01817), (-0.01329, 0.7322, -0.1226), (-0.04696, 0.7322, -0.001086), (0.1522, 0.7166, -0.07679), (0.1186, 0.7166, 0.04476), (0.08273, 0.8095, -0.09604), (0.04906, 0.8095, 0.02551), (-0.131, 0.8208, -0.004507), (-0.08513, 0.7813, -0.1701), (0.05559, 0.8867, -0.1563), (0.009711, 0.9262, 0.009341), (-0.1924, 0.9672, -0.08619), (-0.1611, 0.9403, -0.1993), (-0.0955, 1.041, -0.2052), (-0.1268, 1.068, -0.09208), (-0.2346, 0.99, -0.1185), (-0.1542, 0.9659, -0.205), (-0.1216, 1.082, -0.207), (-0.2019, 1.106, -0.1205), (-0.2671, 1.018, -0.1841), (-0.2131, 1.002, -0.2423), (-0.1911, 1.08, -0.2437), (-0.2452, 1.097, -0.1854), (-0.4071, 1.072, -0.3513), (-0.3744, 1.062, -0.3864), (-0.3612, 1.109, -0.3872), (-0.3938, 1.119, -0.3521), (-0.5421, 1.12, -0.5079), (-0.5264, 1.115, -0.5248), (-0.5201, 1.138, -0.5252), (-0.5358, 1.143, -0.5083), (0.05621, -0.6393, -0.1034), (0.02255, -0.6393, 0.01817), (-0.01329, -0.7322, -0.1226), (-0.04696, -0.7322, -0.001086), (0.1522, -0.7166, -0.07679), (0.1186, -0.7166, 0.04476), (0.08273, -0.8095, -0.09604), (0.04906, -0.8095, 0.02551), (-0.131, -0.8208, -0.004507), (-0.08513, -0.7813, -0.1701), (0.05559, -0.8867, -0.1563), (0.009711, -0.9262, 0.009341), (-0.1924, -0.9672, -0.08619), (-0.1611, -0.9403, -0.1993), (-0.0955, -1.041, -0.2052), (-0.1268, -1.068, -0.09208), (-0.2346, -0.99, -0.1185), (-0.1542, -0.9659, -0.205), (-0.1216, -1.082, -0.207), (-0.2019, -1.106, -0.1205), (-0.2671, -1.018, -0.1841), (-0.2131, -1.002, -0.2423), (-0.1911, -1.08, -0.2437), (-0.2452, -1.097, -0.1854), (-0.4071, -1.072, -0.3513), (-0.3744, -1.062, -0.3864), (-0.3612, -1.109, -0.3872), (-0.3938, -1.119, -0.3521), (-0.5421, -1.12, -0.5079), (-0.5264, -1.115, -0.5248), (-0.5201, -1.138, -0.5252), (-0.5358, -1.143, -0.5083), (-0.5236, 0.5327, -0.09509), (-0.569, 0.5629, 0.04203), (-0.6353, 0.6124, -0.1495), (-0.6806, 0.6425, -0.01241), (-0.4385, 0.6532, -0.09342), (-0.4839, 0.6834, 0.04369), (-0.5501, 0.7328, -0.1479), (-0.5955, 0.763, -0.01075), (-0.8557, 0.782, -0.09281), (-0.792, 0.7332, -0.2166), (-0.7661, 0.8724, -0.2582), (-0.8298, 0.9212, -0.1344), (-0.8944, 0.7931, -0.1362), (-0.8445, 0.7549, -0.2332), (-0.8242, 0.8639, -0.2657), (-0.8741, 0.9022, -0.1687), (-1.179, 0.8233, -0.3363), (-1.159, 0.8083, -0.3744), (-1.151, 0.8512, -0.3872), (-1.171, 0.8662, -0.3491), (-1.356, 0.7772, -0.4839), (-1.345, 0.7693, -0.5039), (-1.341, 0.7919, -0.5106), (-1.351, 0.7997, -0.4906), (-1.425, 0.7525, -0.5152), (-1.415, 0.7446, -0.5352), (-1.411, 0.7671, -0.5419), (-1.421, 0.775, -0.5219), (-0.5236, -0.5327, -0.09509), (-0.569, -0.5629, 0.04203), (-0.6353, -0.6124, -0.1495), (-0.6806, -0.6425, -0.01241), (-0.4385, -0.6532, -0.09342), (-0.4839, -0.6834, 0.04369), (-0.5501, -0.7328, -0.1479), (-0.5955, -0.763, -0.01075), (-0.8557, -0.782, -0.09281), (-0.792, -0.7332, -0.2166), (-0.7661, -0.8724, -0.2582), (-0.8298, -0.9212, -0.1344), (-0.8944, -0.7931, -0.1362), (-0.8445, -0.7549, -0.2332), (-0.8242, -0.8639, -0.2657), (-0.8741, -0.9022, -0.1687), (-1.179, -0.8233, -0.3363), (-1.159, -0.8083, -0.3744), (-1.151, -0.8512, -0.3872), (-1.171, -0.8662, -0.3491), (-1.356, -0.7772, -0.4839), (-1.345, -0.7693, -0.5039), (-1.341, -0.7919, -0.5106), (-1.351, -0.7997, -0.4906), (-1.425, -0.7525, -0.5152), (-1.415, -0.7446, -0.5352), (-1.411, -0.7671, -0.5419), (-1.421, -0.775, -0.5219)], [], [(1, 0, 2), (3, 0, 4), (116, 66, 9), (65, 8, 15), (118, 7, 13, 14), (6, 5, 11, 12), (134, 116, 9, 119), (8, 118, 14, 15), (7, 6, 12, 13), (5, 117, 10, 11), (12, 11, 18, 19), (119, 9, 16, 120), (15, 14, 21, 22), (13, 12, 19, 20), (11, 10, 17, 18), (9, 66, 16), (65, 15, 22), (14, 13, 20, 21), (22, 21, 28, 29), (20, 19, 26, 27), (18, 17, 24, 25), (16, 66, 23), (65, 22, 29), (21, 20, 27, 28), (19, 18, 25, 26), (120, 16, 23, 121), (25, 24, 31, 32), (23, 66, 30), (65, 29, 36), (28, 27, 34, 35), (26, 25, 32, 33), (121, 23, 30, 122), (29, 28, 35, 36), (27, 26, 33, 34), (65, 36, 43), (35, 34, 41, 42), (33, 32, 39, 40), (122, 30, 37, 123), (36, 35, 42, 43), (34, 33, 40, 41), (32, 31, 38, 39), (30, 66, 37), (123, 37, 44, 124), (43, 42, 49, 50), (41, 40, 47, 48), (39, 38, 45, 46), (37, 66, 44), (65, 43, 50), (42, 41, 48, 49), (40, 39, 46, 47), (50, 49, 56, 57), (48, 47, 54, 55), (46, 45, 52, 53), (44, 66, 51), (65, 50, 57), (49, 48, 55, 56), (47, 46, 53, 54), (124, 44, 51, 125), (51, 66, 58), (65, 57, 64), (56, 55, 62, 63), (54, 53, 60, 61), (125, 51, 58, 126), (57, 56, 63, 64), (55, 54, 61, 62), (53, 52, 59, 60), (63, 62, 71, 72), (61, 60, 69, 70), (126, 58, 67, 127), (64, 63, 72, 73), (62, 61, 70, 71), (60, 59, 68, 69), (58, 66, 67), (65, 64, 73), (73, 72, 79, 80), (71, 70, 77, 78), (69, 68, 75, 76), (67, 66, 74), (65, 73, 80), (72, 71, 78, 79), (70, 69, 76, 77), (127, 67, 74, 128), (78, 77, 84, 85), (76, 75, 82, 83), (65, 80, 87), (79, 78, 85, 86), (77, 76, 83, 84), (132, 131, 141, 142), (80, 79, 86, 87), (65, 87, 94), (86, 85, 92, 93), (84, 83, 90, 91), (129, 81, 88, 130), (87, 86, 93, 94), (85, 84, 91, 92), (83, 82, 89, 90), (81, 66, 88), (91, 90, 97, 98), (130, 88, 95, 131), (94, 93, 100, 101), (92, 91, 98, 99), (90, 89, 96, 97), (88, 66, 95), (65, 94, 101), (93, 92, 99, 100), (101, 100, 107, 108), (99, 98, 105, 106), (97, 96, 103, 104), (65, 101, 108), (100, 99, 106, 107), (98, 97, 104, 105), (128, 74, 136, 139), (104, 103, 110, 111), (102, 66, 109), (65, 108, 115), (107, 106, 113, 114), (105, 104, 111, 112), (132, 102, 109, 133), (108, 107, 114, 115), (106, 105, 112, 113), (65, 115, 8), (114, 113, 7, 118), (112, 111, 5, 6), (133, 109, 116, 134), (115, 114, 118, 8), (113, 112, 6, 7), (111, 110, 117, 5), (109, 66, 116), (110, 133, 134, 117), (103, 132, 133, 110), (96, 131, 132, 103), (89, 130, 131, 96), (82, 129, 130, 89), (75, 128, 129, 82), (68, 127, 128, 75), (59, 126, 127, 68), (52, 125, 126, 59), (45, 124, 125, 52), (38, 123, 124, 45), (31, 122, 123, 38), (24, 121, 122, 31), (17, 120, 121, 24), (10, 119, 120, 17), (117, 134, 119, 10), (139, 136, 135, 140), (141, 138, 137, 142), (131, 95, 138, 141), (129, 128, 139, 140), (81, 129, 140, 135), (95, 102, 137, 138), (102, 132, 142, 137), (74, 81, 135, 136), (143, 144, 146, 145), (150, 149, 153, 154), (149, 150, 148, 147), (147, 148, 144, 143), (145, 149, 147, 143), (150, 146, 144, 148), (151, 154, 158, 155), (149, 145, 152, 153), (146, 150, 154, 151), (145, 146, 151, 152), (158, 157, 161, 162), (152, 151, 155, 156), (154, 153, 157, 158), (153, 152, 156, 157), (159, 162, 166, 163), (157, 156, 160, 161), (155, 158, 162, 159), (156, 155, 159, 160), (166, 165, 169, 170), (160, 159, 163, 164), (162, 161, 165, 166), (161, 160, 164, 165), (170, 169, 173, 174), (165, 164, 168, 169), (163, 166, 170, 167), (164, 163, 167, 168), (174, 173, 177, 178), (169, 168, 172, 173), (167, 170, 174, 171), (168, 167, 171, 172), (178, 177, 181, 182), (173, 172, 176, 177), (171, 174, 178, 175), (172, 171, 175, 176), (181, 180, 184, 185), (177, 176, 180, 181), (175, 178, 182, 179), (176, 175, 179, 180), (184, 183, 186, 185), (179, 182, 186, 183), (180, 179, 183, 184), (182, 181, 185, 186), (187, 189, 190, 188), (194, 198, 197, 193), (193, 191, 192, 194), (191, 187, 188, 192), (189, 187, 191, 193), (194, 192, 188, 190), (195, 199, 202, 198), (193, 197, 196, 189), (190, 195, 198, 194), (189, 196, 195, 190), (202, 206, 205, 201), (196, 200, 199, 195), (198, 202, 201, 197), (197, 201, 200, 196), (203, 207, 210, 206), (201, 205, 204, 200), (199, 203, 206, 202), (200, 204, 203, 199), (210, 214, 213, 209), (204, 208, 207, 203), (206, 210, 209, 205), (205, 209, 208, 204), (214, 218, 217, 213), (209, 213, 212, 208), (207, 211, 214, 210), (208, 212, 211, 207), (218, 222, 221, 217), (213, 217, 216, 212), (211, 215, 218, 214), (212, 216, 215, 211), (222, 226, 225, 221), (217, 221, 220, 216), (215, 219, 222, 218), (216, 220, 219, 215), (225, 229, 228, 224), (221, 225, 224, 220), (219, 223, 226, 222), (220, 224, 223, 219), (228, 229, 230, 227), (223, 227, 230, 226), (224, 228, 227, 223), (226, 230, 229, 225), (231, 232, 234, 233), (238, 237, 241, 242), (237, 238, 236, 235), (235, 236, 232, 231), (233, 237, 235, 231), (238, 234, 232, 236), (239, 242, 246, 243), (237, 233, 240, 241), (234, 238, 242, 239), (233, 234, 239, 240), (246, 245, 249, 250), (240, 239, 243, 244), (242, 241, 245, 246), (241, 240, 244, 245), (249, 248, 252, 253), (245, 244, 248, 249), (243, 246, 250, 247), (244, 243, 247, 248), (251, 254, 258, 255), (247, 250, 254, 251), (248, 247, 251, 252), (250, 249, 253, 254), (258, 257, 261, 262), (252, 251, 255, 256), (254, 253, 257, 258), (253, 252, 256, 257), (260, 259, 262, 261), (257, 256, 260, 261), (255, 258, 262, 259), (256, 255, 259, 260), (263, 265, 266, 264), (270, 274, 273, 269), (269, 267, 268, 270), (267, 263, 264, 268), (265, 263, 267, 269), (270, 268, 264, 266), (271, 275, 278, 274), (269, 273, 272, 265), (266, 271, 274, 270), (265, 272, 271, 266), (278, 282, 281, 277), (272, 276, 275, 271), (274, 278, 277, 273), (273, 277, 276, 272), (281, 285, 284, 280), (277, 281, 280, 276), (275, 279, 282, 278), (276, 280, 279, 275), (283, 287, 290, 286), (279, 283, 286, 282), (280, 284, 283, 279), (282, 286, 285, 281), (290, 294, 293, 289), (284, 288, 287, 283), (286, 290, 289, 285), (285, 289, 288, 284), (292, 293, 294, 291), (289, 293, 292, 288), (287, 291, 294, 290), (288, 292, 291, 287), (295, 296, 298, 297), (302, 301, 305, 306), (301, 302, 300, 299), (299, 300, 296, 295), (297, 301, 299, 295), (302, 298, 296, 300), (303, 306, 310, 307), (301, 297, 304, 305), (298, 302, 306, 303), (297, 298, 303, 304), (310, 309, 313, 314), (304, 303, 307, 308), (306, 305, 309, 310), (305, 304, 308, 309), (311, 314, 318, 315), (309, 308, 312, 313), (307, 310, 314, 311), (308, 307, 311, 312), (315, 318, 322, 319), (312, 311, 315, 316), (314, 313, 317, 318), (313, 312, 316, 317), (320, 319, 322, 321), (316, 315, 319, 320), (318, 317, 321, 322), (317, 316, 320, 321), (323, 325, 326, 324), (330, 334, 333, 329), (329, 327, 328, 330), (327, 323, 324, 328), (325, 323, 327, 329), (330, 328, 324, 326), (331, 335, 338, 334), (329, 333, 332, 325), (326, 331, 334, 330), (325, 332, 331, 326), (338, 342, 341, 337), (332, 336, 335, 331), (334, 338, 337, 333), (333, 337, 336, 332), (339, 343, 346, 342), (337, 341, 340, 336), (335, 339, 342, 338), (336, 340, 339, 335), (343, 347, 350, 346), (340, 344, 343, 339), (342, 346, 345, 341), (341, 345, 344, 340), (348, 349, 350, 347), (344, 348, 347, 343), (346, 350, 349, 345), (345, 349, 348, 344)])
me_sphere_003.polygons.foreach_set('material_index', [0, 0, 1, 1, 1, 1, 1, 1, 1, 1, 1, 1, 1, 1, 1, 1, 1, 1, 1, 1, 1, 1, 1, 1, 1, 1, 1, 1, 1, 1, 1, 1, 1, 1, 1, 1, 1, 1, 1, 1, 1, 1, 1, 1, 1, 1, 1, 1, 1, 1, 1, 1, 1, 1, 1, 1, 1, 1, 1, 1, 1, 1, 1, 1, 1, 1, 1, 1, 1, 1, 1, 1, 1, 1, 1, 1, 1, 1, 1, 1, 1, 1, 1, 1, 1, 1, 1, 1, 1, 1, 1, 1, 1, 1, 1, 1, 1, 1, 1, 1, 1, 1, 1, 1, 1, 1, 1, 1, 1, 1, 1, 1, 1, 1, 1, 1, 1, 1, 1, 1, 1, 1, 1, 1, 1, 1, 1, 1, 1, 1, 1, 1, 1, 1, 1, 1, 1, 1, 1, 1, 1, 1, 1, 1, 1, 1, 1, 1, 1, 1, 1, 1, 2, 2, 2, 2, 2, 2, 2, 2, 2, 2, 2, 2, 2, 2, 2, 2, 2, 2, 2, 2, 2, 2, 2, 2, 2, 2, 2, 2, 2, 2, 2, 2, 2, 2, 2, 2, 2, 2, 2, 2, 2, 2, 2, 2, 2, 2, 2, 2, 2, 2, 2, 2, 2, 2, 2, 2, 2, 2, 2, 2, 2, 2, 2, 2, 2, 2, 2, 2, 2, 2, 2, 2, 2, 2, 2, 2, 2, 2, 2, 2, 2, 2, 2, 2, 2, 2, 2, 2, 2, 2, 2, 2, 2, 2, 2, 2, 2, 2, 2, 2, 2, 2, 2, 2, 2, 2, 2, 2, 2, 2, 2, 2, 2, 2, 2, 2, 2, 2, 2, 2, 2, 2, 2, 2, 2, 2, 2, 2, 2, 2, 2, 2, 2, 2, 2, 2, 2, 2, 2, 2, 2, 2, 2, 2, 2, 2, 2, 2, 2, 2, 2, 2, 2, 2, 2, 2, 2, 2, 2, 2, 2, 2, 2, 2, 2, 2, 2, 2, 2, 2, 2, 2, 2, 2, 2, 2, 2, 2, 2, 2, 2, 2, 2, 2, 2, 2, 2, 2, 2, 2, 2, 2, 2, 2, 2, 2])
_uv = me_sphere_003.uv_layers.new(name='UVMap')
_uv.uv.foreach_set('vector', [0.125, 0.875, 0.09375, 1.0, 0.0625, 0.875, 0.9375, 0.875, 0.9062, 1.0, 0.875, 0.875, 0.75, 0.875, 0.7187, 1.0, 0.6875, 0.875, 0.7188, 0.0, 0.75, 0.125, 0.6875, 0.125, 0.75, 0.25, 0.75, 0.375, 0.6875, 0.375, 0.6875, 0.25, 0.75, 0.5, 0.75, 0.625, 0.6875, 0.625, 0.6875, 0.5, 0.75, 0.8125, 0.75, 0.875, 0.6875, 0.875, 0.6875, 0.8125, 0.75, 0.125, 0.75, 0.25, 0.6875, 0.25, 0.6875, 0.125, 0.75, 0.375, 0.75, 0.5, 0.6875, 0.5, 0.6875, 0.375, 0.75, 0.625, 0.75, 0.75, 0.6875, 0.75, 0.6875, 0.625, 0.6875, 0.5, 0.6875, 0.625, 0.625, 0.625, 0.625, 0.5, 0.6875, 0.8125, 0.6875, 0.875, 0.625, 0.875, 0.625, 0.8125, 0.6875, 0.125, 0.6875, 0.25, 0.625, 0.25, 0.625, 0.125, 0.6875, 0.375, 0.6875, 0.5, 0.625, 0.5, 0.625, 0.375, 0.6875, 0.625, 0.6875, 0.75, 0.625, 0.75, 0.625, 0.625, 0.6875, 0.875, 0.6562, 1.0, 0.625, 0.875, 0.6562, 0.0, 0.6875, 0.125, 0.625, 0.125, 0.6875, 0.25, 0.6875, 0.375, 0.625, 0.375, 0.625, 0.25, 0.625, 0.125, 0.625, 0.25, 0.5625, 0.25, 0.5625, 0.125, 0.625, 0.375, 0.625, 0.5, 0.5625, 0.5, 0.5625, 0.375, 0.625, 0.625, 0.625, 0.75, 0.5625, 0.75, 0.5625, 0.625, 0.625, 0.875, 0.5938, 1.0, 0.5625, 0.875, 0.5938, 0.0, 0.625, 0.125, 0.5625, 0.125, 0.625, 0.25, 0.625, 0.375, 0.5625, 0.375, 0.5625, 0.25, 0.625, 0.5, 0.625, 0.625, 0.5625, 0.625, 0.5625, 0.5, 0.625, 0.8125, 0.625, 0.875, 0.5625, 0.875, 0.5625, 0.8125, 0.5625, 0.625, 0.5625, 0.75, 0.5, 0.75, 0.5, 0.625, 0.5625, 0.875, 0.5312, 1.0, 0.5, 0.875, 0.5312, 0.0, 0.5625, 0.125, 0.5, 0.125, 0.5625, 0.25, 0.5625, 0.375, 0.5, 0.375, 0.5, 0.25, 0.5625, 0.5, 0.5625, 0.625, 0.5, 0.625, 0.5, 0.5, 0.5625, 0.8125, 0.5625, 0.875, 0.5, 0.875, 0.5, 0.8125, 0.5625, 0.125, 0.5625, 0.25, 0.5, 0.25, 0.5, 0.125, 0.5625, 0.375, 0.5625, 0.5, 0.5, 0.5, 0.5, 0.375, 0.4687, 0.0, 0.5, 0.125, 0.4375, 0.125, 0.5, 0.25, 0.5, 0.375, 0.4375, 0.375, 0.4375, 0.25, 0.5, 0.5, 0.5, 0.625, 0.4375, 0.625, 0.4375, 0.5, 0.5, 0.8125, 0.5, 0.875, 0.4375, 0.875, 0.4375, 0.8125, 0.5, 0.125, 0.5, 0.25, 0.4375, 0.25, 0.4375, 0.125, 0.5, 0.375, 0.5, 0.5, 0.4375, 0.5, 0.4375, 0.375, 0.5, 0.625, 0.5, 0.75, 0.4375, 0.75, 0.4375, 0.625, 0.5, 0.875, 0.4687, 1.0, 0.4375, 0.875, 0.4375, 0.8125, 0.4375, 0.875, 0.375, 0.875, 0.375, 0.8125, 0.4375, 0.125, 0.4375, 0.25, 0.375, 0.25, 0.375, 0.125, 0.4375, 0.375, 0.4375, 0.5, 0.375, 0.5, 0.375, 0.375, 0.4375, 0.625, 0.4375, 0.75, 0.375, 0.75, 0.375, 0.625, 0.4375, 0.875, 0.4062, 1.0, 0.375, 0.875, 0.4062, 0.0, 0.4375, 0.125, 0.375, 0.125, 0.4375, 0.25, 0.4375, 0.375, 0.375, 0.375, 0.375, 0.25, 0.4375, 0.5, 0.4375, 0.625, 0.375, 0.625, 0.375, 0.5, 0.375, 0.125, 0.375, 0.25, 0.3125, 0.25, 0.3125, 0.125, 0.375, 0.375, 0.375, 0.5, 0.3125, 0.5, 0.3125, 0.375, 0.375, 0.625, 0.375, 0.75, 0.3125, 0.75, 0.3125, 0.625, 0.375, 0.875, 0.3437, 1.0, 0.3125, 0.875, 0.3437, 0.0, 0.375, 0.125, 0.3125, 0.125, 0.375, 0.25, 0.375, 0.375, 0.3125, 0.375, 0.3125, 0.25, 0.375, 0.5, 0.375, 0.625, 0.3125, 0.625, 0.3125, 0.5, 0.375, 0.8125, 0.375, 0.875, 0.3125, 0.875, 0.3125, 0.8125, 0.3125, 0.875, 0.2812, 1.0, 0.25, 0.875, 0.2812, 0.0, 0.3125, 0.125, 0.25, 0.125, 0.3125, 0.25, 0.3125, 0.375, 0.25, 0.375, 0.25, 0.25, 0.3125, 0.5, 0.3125, 0.625, 0.25, 0.625, 0.25, 0.5, 0.3125, 0.8125, 0.3125, 0.875, 0.25, 0.875, 0.25, 0.8125, 0.3125, 0.125, 0.3125, 0.25, 0.25, 0.25, 0.25, 0.125, 0.3125, 0.375, 0.3125, 0.5, 0.25, 0.5, 0.25, 0.375, 0.3125, 0.625, 0.3125, 0.75, 0.25, 0.75, 0.25, 0.625, 0.25, 0.25, 0.25, 0.375, 0.1875, 0.375, 0.1875, 0.25, 0.25, 0.5, 0.25, 0.625, 0.1875, 0.625, 0.1875, 0.5, 0.25, 0.8125, 0.25, 0.875, 0.1875, 0.875, 0.1875, 0.8125, 0.25, 0.125, 0.25, 0.25, 0.1875, 0.25, 0.1875, 0.125, 0.25, 0.375, 0.25, 0.5, 0.1875, 0.5, 0.1875, 0.375, 0.25, 0.625, 0.25, 0.75, 0.1875, 0.75, 0.1875, 0.625, 0.25, 0.875, 0.2187, 1.0, 0.1875, 0.875, 0.2187, 0.0, 0.25, 0.125, 0.1875, 0.125, 0.1875, 0.125, 0.1875, 0.25, 0.125, 0.25, 0.125, 0.125, 0.1875, 0.375, 0.1875, 0.5, 0.125, 0.5, 0.125, 0.375, 0.1875, 0.625, 0.1875, 0.75, 0.125, 0.75, 0.125, 0.625, 0.1875, 0.875, 0.1562, 1.0, 0.125, 0.875, 0.1562, 0.0, 0.1875, 0.125, 0.125, 0.125, 0.1875, 0.25, 0.1875, 0.375, 0.125, 0.375, 0.125, 0.25, 0.1875, 0.5, 0.1875, 0.625, 0.125, 0.625, 0.125, 0.5, 0.1875, 0.8125, 0.1875, 0.875, 0.125, 0.875, 0.125, 0.8125, 0.125, 0.375, 0.125, 0.5, 0.0625, 0.5, 0.0625, 0.375, 0.125, 0.625, 0.125, 0.75, 0.0625, 0.75, 0.0625, 0.625, 0.09375, 0.0, 0.125, 0.125, 0.0625, 0.125, 0.125, 0.25, 0.125, 0.375, 0.0625, 0.375, 0.0625, 0.25, 0.125, 0.5, 0.125, 0.625, 0.0625, 0.625, 0.0625, 0.5, 0.875, 0.8125, 0.9375, 0.8125, 0.9375, 0.8125, 0.875, 0.8125, 0.125, 0.125, 0.125, 0.25, 0.0625, 0.25, 0.0625, 0.125, 0.03125, 0.0, 0.0625, 0.125, 0.0, 0.125, 0.0625, 0.25, 0.0625, 0.375, 0.0, 0.375, 0.0, 0.25, 0.0625, 0.5, 0.0625, 0.625, 0.0, 0.625, 0.0, 0.5, 0.0625, 0.8125, 0.0625, 0.875, 0.0, 0.875, 0.0, 0.8125, 0.0625, 0.125, 0.0625, 0.25, 0.0, 0.25, 0.0, 0.125, 0.0625, 0.375, 0.0625, 0.5, 0.0, 0.5, 0.0, 0.375, 0.0625, 0.625, 0.0625, 0.75, 0.0, 0.75, 0.0, 0.625, 0.0625, 0.875, 0.03125, 1.0, 0.0, 0.875, 1.0, 0.5, 1.0, 0.625, 0.9375, 0.625, 0.9375, 0.5, 1.0, 0.8125, 1.0, 0.875, 0.9375, 0.875, 0.9375, 0.8125, 1.0, 0.125, 1.0, 0.25, 0.9375, 0.25, 0.9375, 0.125, 1.0, 0.375, 1.0, 0.5, 0.9375, 0.5, 0.9375, 0.375, 1.0, 0.625, 1.0, 0.75, 0.9375, 0.75, 0.9375, 0.625, 1.0, 0.875, 0.9687, 1.0, 0.9375, 0.875, 0.9687, 0.0, 1.0, 0.125, 0.9375, 0.125, 1.0, 0.25, 1.0, 0.375, 0.9375, 0.375, 0.9375, 0.25, 0.9375, 0.125, 0.9375, 0.25, 0.875, 0.25, 0.875, 0.125, 0.9375, 0.375, 0.9375, 0.5, 0.875, 0.5, 0.875, 0.375, 0.9375, 0.625, 0.9375, 0.75, 0.875, 0.75, 0.875, 0.625, 0.9062, 0.0, 0.9375, 0.125, 0.875, 0.125, 0.9375, 0.25, 0.9375, 0.375, 0.875, 0.375, 0.875, 0.25, 0.9375, 0.5, 0.9375, 0.625, 0.875, 0.625, 0.875, 0.5, 0.125, 0.8125, 0.125, 0.875, 0.125, 0.875, 0.125, 0.8125, 0.875, 0.625, 0.875, 0.75, 0.8125, 0.75, 0.8125, 0.625, 0.875, 0.875, 0.8437, 1.0, 0.8125, 0.875, 0.8437, 0.0, 0.875, 0.125, 0.8125, 0.125, 0.875, 0.25, 0.875, 0.375, 0.8125, 0.375, 0.8125, 0.25, 0.875, 0.5, 0.875, 0.625, 0.8125, 0.625, 0.8125, 0.5, 0.875, 0.8125, 0.875, 0.875, 0.8125, 0.875, 0.8125, 0.8125, 0.875, 0.125, 0.875, 0.25, 0.8125, 0.25, 0.8125, 0.125, 0.875, 0.375, 0.875, 0.5, 0.8125, 0.5, 0.8125, 0.375, 0.7812, 0.0, 0.8125, 0.125, 0.75, 0.125, 0.8125, 0.25, 0.8125, 0.375, 0.75, 0.375, 0.75, 0.25, 0.8125, 0.5, 0.8125, 0.625, 0.75, 0.625, 0.75, 0.5, 0.8125, 0.8125, 0.8125, 0.875, 0.75, 0.875, 0.75, 0.8125, 0.8125, 0.125, 0.8125, 0.25, 0.75, 0.25, 0.75, 0.125, 0.8125, 0.375, 0.8125, 0.5, 0.75, 0.5, 0.75, 0.375, 0.8125, 0.625, 0.8125, 0.75, 0.75, 0.75, 0.75, 0.625, 0.8125, 0.875, 0.7812, 1.0, 0.75, 0.875, 0.8125, 0.75, 0.8125, 0.8125, 0.75, 0.8125, 0.75, 0.75, 0.875, 0.75, 0.875, 0.8125, 0.8125, 0.8125, 0.8125, 0.75, 0.9375, 0.75, 0.9375, 0.8125, 0.875, 0.8125, 0.875, 0.75, 1.0, 0.75, 1.0, 0.8125, 0.9375, 0.8125, 0.9375, 0.75, 0.0625, 0.75, 0.0625, 0.8125, 0.0, 0.8125, 0.0, 0.75, 0.125, 0.75, 0.125, 0.8125, 0.0625, 0.8125, 0.0625, 0.75, 0.1875, 0.75, 0.1875, 0.8125, 0.125, 0.8125, 0.125, 0.75, 0.25, 0.75, 0.25, 0.8125, 0.1875, 0.8125, 0.1875, 0.75, 0.3125, 0.75, 0.3125, 0.8125, 0.25, 0.8125, 0.25, 0.75, 0.375, 0.75, 0.375, 0.8125, 0.3125, 0.8125, 0.3125, 0.75, 0.4375, 0.75, 0.4375, 0.8125, 0.375, 0.8125, 0.375, 0.75, 0.5, 0.75, 0.5, 0.8125, 0.4375, 0.8125, 0.4375, 0.75, 0.5625, 0.75, 0.5625, 0.8125, 0.5, 0.8125, 0.5, 0.75, 0.625, 0.75, 0.625, 0.8125, 0.5625, 0.8125, 0.5625, 0.75, 0.6875, 0.75, 0.6875, 0.8125, 0.625, 0.8125, 0.625, 0.75, 0.75, 0.75, 0.75, 0.8125, 0.6875, 0.8125, 0.6875, 0.75, 0.125, 0.8125, 0.125, 0.875, 0.0625, 0.875, 0.0625, 0.8125, 0.9375, 0.8125, 0.9375, 0.875, 0.875, 0.875, 0.875, 0.8125, 0.9375, 0.8125, 0.9375, 0.875, 0.9375, 0.875, 0.9375, 0.8125, 0.0625, 0.8125, 0.125, 0.8125, 0.125, 0.8125, 0.0625, 0.8125, 0.0625, 0.875, 0.0625, 0.8125, 0.0625, 0.8125, 0.0625, 0.875, 0.9375, 0.875, 0.875, 0.875, 0.875, 0.875, 0.9375, 0.875, 0.875, 0.875, 0.875, 0.8125, 0.875, 0.8125, 0.875, 0.875, 0.125, 0.875, 0.0625, 0.875, 0.0625, 0.875, 0.125, 0.875, 0.375, 0.0, 0.625, 0.0, 0.625, 0.25, 0.375, 0.25, 0.625, 0.5, 0.375, 0.5, 0.375, 0.5, 0.625, 0.5, 0.375, 0.5, 0.625, 0.5, 0.625, 0.75, 0.375, 0.75, 0.375, 0.75, 0.625, 0.75, 0.625, 1.0, 0.375, 1.0, 0.125, 0.5, 0.375, 0.5, 0.375, 0.75, 0.125, 0.75, 0.625, 0.5, 0.875, 0.5, 0.875, 0.75, 0.625, 0.75, 0.875, 0.5, 0.625, 0.5, 0.625, 0.5, 0.875, 0.5, 0.375, 0.5, 0.125, 0.5, 0.125, 0.5, 0.375, 0.5, 0.875, 0.5, 0.625, 0.5, 0.625, 0.5, 0.875, 0.5, 0.375, 0.25, 0.625, 0.25, 0.625, 0.25, 0.375, 0.25, 0.625, 0.5, 0.375, 0.5, 0.375, 0.5, 0.625, 0.5, 0.375, 0.25, 0.625, 0.25, 0.625, 0.25, 0.375, 0.25, 0.625, 0.5, 0.375, 0.5, 0.375, 0.5, 0.625, 0.5, 0.375, 0.5, 0.125, 0.5, 0.125, 0.5, 0.375, 0.5, 0.875, 0.5, 0.625, 0.5, 0.625, 0.5, 0.875, 0.5, 0.375, 0.5, 0.125, 0.5, 0.125, 0.5, 0.375, 0.5, 0.875, 0.5, 0.625, 0.5, 0.625, 0.5, 0.875, 0.5, 0.375, 0.25, 0.625, 0.25, 0.625, 0.25, 0.375, 0.25, 0.625, 0.5, 0.375, 0.5, 0.375, 0.5, 0.625, 0.5, 0.375, 0.25, 0.625, 0.25, 0.625, 0.25, 0.375, 0.25, 0.625, 0.5, 0.375, 0.5, 0.375, 0.5, 0.625, 0.5, 0.375, 0.5, 0.125, 0.5, 0.125, 0.5, 0.375, 0.5, 0.625, 0.5, 0.375, 0.5, 0.375, 0.5, 0.625, 0.5, 0.375, 0.5, 0.125, 0.5, 0.125, 0.5, 0.375, 0.5, 0.875, 0.5, 0.625, 0.5, 0.625, 0.5, 0.875, 0.5, 0.375, 0.25, 0.625, 0.25, 0.625, 0.25, 0.375, 0.25, 0.625, 0.5, 0.375, 0.5, 0.375, 0.5, 0.625, 0.5, 0.375, 0.5, 0.125, 0.5, 0.125, 0.5, 0.375, 0.5, 0.875, 0.5, 0.625, 0.5, 0.625, 0.5, 0.875, 0.5, 0.375, 0.25, 0.625, 0.25, 0.625, 0.25, 0.375, 0.25, 0.625, 0.5, 0.375, 0.5, 0.375, 0.5, 0.625, 0.5, 0.375, 0.5, 0.125, 0.5, 0.125, 0.5, 0.375, 0.5, 0.875, 0.5, 0.625, 0.5, 0.625, 0.5, 0.875, 0.5, 0.375, 0.25, 0.625, 0.25, 0.625, 0.25, 0.375, 0.25, 0.375, 0.5, 0.125, 0.5, 0.125, 0.5, 0.375, 0.5, 0.375, 0.5, 0.125, 0.5, 0.125, 0.5, 0.375, 0.5, 0.875, 0.5, 0.625, 0.5, 0.625, 0.5, 0.875, 0.5, 0.375, 0.25, 0.625, 0.25, 0.625, 0.25, 0.375, 0.25, 0.375, 0.25, 0.625, 0.25, 0.625, 0.5, 0.375, 0.5, 0.875, 0.5, 0.625, 0.5, 0.625, 0.5, 0.875, 0.5, 0.375, 0.25, 0.625, 0.25, 0.625, 0.25, 0.375, 0.25, 0.625, 0.5, 0.375, 0.5, 0.375, 0.5, 0.625, 0.5, 0.375, 0.0, 0.375, 0.25, 0.625, 0.25, 0.625, 0.0, 0.625, 0.5, 0.625, 0.5, 0.375, 0.5, 0.375, 0.5, 0.375, 0.5, 0.375, 0.75, 0.625, 0.75, 0.625, 0.5, 0.375, 0.75, 0.375, 1.0, 0.625, 1.0, 0.625, 0.75, 0.125, 0.5, 0.125, 0.75, 0.375, 0.75, 0.375, 0.5, 0.625, 0.5, 0.625, 0.75, 0.875, 0.75, 0.875, 0.5, 0.875, 0.5, 0.875, 0.5, 0.625, 0.5, 0.625, 0.5, 0.375, 0.5, 0.375, 0.5, 0.125, 0.5, 0.125, 0.5, 0.875, 0.5, 0.875, 0.5, 0.625, 0.5, 0.625, 0.5, 0.375, 0.25, 0.375, 0.25, 0.625, 0.25, 0.625, 0.25, 0.625, 0.5, 0.625, 0.5, 0.375, 0.5, 0.375, 0.5, 0.375, 0.25, 0.375, 0.25, 0.625, 0.25, 0.625, 0.25, 0.625, 0.5, 0.625, 0.5, 0.375, 0.5, 0.375, 0.5, 0.375, 0.5, 0.375, 0.5, 0.125, 0.5, 0.125, 0.5, 0.875, 0.5, 0.875, 0.5, 0.625, 0.5, 0.625, 0.5, 0.375, 0.5, 0.375, 0.5, 0.125, 0.5, 0.125, 0.5, 0.875, 0.5, 0.875, 0.5, 0.625, 0.5, 0.625, 0.5, 0.375, 0.25, 0.375, 0.25, 0.625, 0.25, 0.625, 0.25, 0.625, 0.5, 0.625, 0.5, 0.375, 0.5, 0.375, 0.5, 0.375, 0.25, 0.375, 0.25, 0.625, 0.25, 0.625, 0.25, 0.625, 0.5, 0.625, 0.5, 0.375, 0.5, 0.375, 0.5, 0.375, 0.5, 0.375, 0.5, 0.125, 0.5, 0.125, 0.5, 0.625, 0.5, 0.625, 0.5, 0.375, 0.5, 0.375, 0.5, 0.375, 0.5, 0.375, 0.5, 0.125, 0.5, 0.125, 0.5, 0.875, 0.5, 0.875, 0.5, 0.625, 0.5, 0.625, 0.5, 0.375, 0.25, 0.375, 0.25, 0.625, 0.25, 0.625, 0.25, 0.625, 0.5, 0.625, 0.5, 0.375, 0.5, 0.375, 0.5, 0.375, 0.5, 0.375, 0.5, 0.125, 0.5, 0.125, 0.5, 0.875, 0.5, 0.875, 0.5, 0.625, 0.5, 0.625, 0.5, 0.375, 0.25, 0.375, 0.25, 0.625, 0.25, 0.625, 0.25, 0.625, 0.5, 0.625, 0.5, 0.375, 0.5, 0.375, 0.5, 0.375, 0.5, 0.375, 0.5, 0.125, 0.5, 0.125, 0.5, 0.875, 0.5, 0.875, 0.5, 0.625, 0.5, 0.625, 0.5, 0.375, 0.25, 0.375, 0.25, 0.625, 0.25, 0.625, 0.25, 0.375, 0.5, 0.375, 0.5, 0.125, 0.5, 0.125, 0.5, 0.375, 0.5, 0.375, 0.5, 0.125, 0.5, 0.125, 0.5, 0.875, 0.5, 0.875, 0.5, 0.625, 0.5, 0.625, 0.5, 0.375, 0.25, 0.375, 0.25, 0.625, 0.25, 0.625, 0.25, 0.375, 0.25, 0.375, 0.5, 0.625, 0.5, 0.625, 0.25, 0.875, 0.5, 0.875, 0.5, 0.625, 0.5, 0.625, 0.5, 0.375, 0.25, 0.375, 0.25, 0.625, 0.25, 0.625, 0.25, 0.625, 0.5, 0.625, 0.5, 0.375, 0.5, 0.375, 0.5, 0.375, 0.0, 0.625, 0.0, 0.625, 0.25, 0.375, 0.25, 0.625, 0.5, 0.375, 0.5, 0.375, 0.5, 0.625, 0.5, 0.375, 0.5, 0.625, 0.5, 0.625, 0.75, 0.375, 0.75, 0.375, 0.75, 0.625, 0.75, 0.625, 1.0, 0.375, 1.0, 0.125, 0.5, 0.375, 0.5, 0.375, 0.75, 0.125, 0.75, 0.625, 0.5, 0.875, 0.5, 0.875, 0.75, 0.625, 0.75, 0.875, 0.5, 0.625, 0.5, 0.625, 0.5, 0.875, 0.5, 0.375, 0.5, 0.125, 0.5, 0.125, 0.5, 0.375, 0.5, 0.875, 0.5, 0.625, 0.5, 0.625, 0.5, 0.875, 0.5, 0.375, 0.25, 0.625, 0.25, 0.625, 0.25, 0.375, 0.25, 0.625, 0.5, 0.375, 0.5, 0.375, 0.5, 0.625, 0.5, 0.375, 0.25, 0.625, 0.25, 0.625, 0.25, 0.375, 0.25, 0.625, 0.5, 0.375, 0.5, 0.375, 0.5, 0.625, 0.5, 0.375, 0.5, 0.125, 0.5, 0.125, 0.5, 0.375, 0.5, 0.375, 0.5, 0.125, 0.5, 0.125, 0.5, 0.375, 0.5, 0.375, 0.5, 0.125, 0.5, 0.125, 0.5, 0.375, 0.5, 0.875, 0.5, 0.625, 0.5, 0.625, 0.5, 0.875, 0.5, 0.375, 0.25, 0.625, 0.25, 0.625, 0.25, 0.375, 0.25, 0.875, 0.5, 0.625, 0.5, 0.625, 0.5, 0.875, 0.5, 0.875, 0.5, 0.625, 0.5, 0.625, 0.5, 0.875, 0.5, 0.375, 0.25, 0.625, 0.25, 0.625, 0.25, 0.375, 0.25, 0.625, 0.5, 0.375, 0.5, 0.375, 0.5, 0.625, 0.5, 0.625, 0.5, 0.375, 0.5, 0.375, 0.5, 0.625, 0.5, 0.375, 0.25, 0.625, 0.25, 0.625, 0.25, 0.375, 0.25, 0.625, 0.5, 0.375, 0.5, 0.375, 0.5, 0.625, 0.5, 0.375, 0.5, 0.125, 0.5, 0.125, 0.5, 0.375, 0.5, 0.375, 0.25, 0.625, 0.25, 0.625, 0.5, 0.375, 0.5, 0.375, 0.5, 0.125, 0.5, 0.125, 0.5, 0.375, 0.5, 0.875, 0.5, 0.625, 0.5, 0.625, 0.5, 0.875, 0.5, 0.375, 0.25, 0.625, 0.25, 0.625, 0.25, 0.375, 0.25, 0.375, 0.0, 0.375, 0.25, 0.625, 0.25, 0.625, 0.0, 0.625, 0.5, 0.625, 0.5, 0.375, 0.5, 0.375, 0.5, 0.375, 0.5, 0.375, 0.75, 0.625, 0.75, 0.625, 0.5, 0.375, 0.75, 0.375, 1.0, 0.625, 1.0, 0.625, 0.75, 0.125, 0.5, 0.125, 0.75, 0.375, 0.75, 0.375, 0.5, 0.625, 0.5, 0.625, 0.75, 0.875, 0.75, 0.875, 0.5, 0.875, 0.5, 0.875, 0.5, 0.625, 0.5, 0.625, 0.5, 0.375, 0.5, 0.375, 0.5, 0.125, 0.5, 0.125, 0.5, 0.875, 0.5, 0.875, 0.5, 0.625, 0.5, 0.625, 0.5, 0.375, 0.25, 0.375, 0.25, 0.625, 0.25, 0.625, 0.25, 0.625, 0.5, 0.625, 0.5, 0.375, 0.5, 0.375, 0.5, 0.375, 0.25, 0.375, 0.25, 0.625, 0.25, 0.625, 0.25, 0.625, 0.5, 0.625, 0.5, 0.375, 0.5, 0.375, 0.5, 0.375, 0.5, 0.375, 0.5, 0.125, 0.5, 0.125, 0.5, 0.375, 0.5, 0.375, 0.5, 0.125, 0.5, 0.125, 0.5, 0.375, 0.5, 0.375, 0.5, 0.125, 0.5, 0.125, 0.5, 0.875, 0.5, 0.875, 0.5, 0.625, 0.5, 0.625, 0.5, 0.375, 0.25, 0.375, 0.25, 0.625, 0.25, 0.625, 0.25, 0.875, 0.5, 0.875, 0.5, 0.625, 0.5, 0.625, 0.5, 0.875, 0.5, 0.875, 0.5, 0.625, 0.5, 0.625, 0.5, 0.375, 0.25, 0.375, 0.25, 0.625, 0.25, 0.625, 0.25, 0.625, 0.5, 0.625, 0.5, 0.375, 0.5, 0.375, 0.5, 0.625, 0.5, 0.625, 0.5, 0.375, 0.5, 0.375, 0.5, 0.375, 0.25, 0.375, 0.25, 0.625, 0.25, 0.625, 0.25, 0.625, 0.5, 0.625, 0.5, 0.375, 0.5, 0.375, 0.5, 0.375, 0.5, 0.375, 0.5, 0.125, 0.5, 0.125, 0.5, 0.375, 0.25, 0.375, 0.5, 0.625, 0.5, 0.625, 0.25, 0.375, 0.5, 0.375, 0.5, 0.125, 0.5, 0.125, 0.5, 0.875, 0.5, 0.875, 0.5, 0.625, 0.5, 0.625, 0.5, 0.375, 0.25, 0.375, 0.25, 0.625, 0.25, 0.625, 0.25, 0.375, 0.0, 0.625, 0.0, 0.625, 0.25, 0.375, 0.25, 0.625, 0.5, 0.375, 0.5, 0.375, 0.5, 0.625, 0.5, 0.375, 0.5, 0.625, 0.5, 0.625, 0.75, 0.375, 0.75, 0.375, 0.75, 0.625, 0.75, 0.625, 1.0, 0.375, 1.0, 0.125, 0.5, 0.375, 0.5, 0.375, 0.75, 0.125, 0.75, 0.625, 0.5, 0.875, 0.5, 0.875, 0.75, 0.625, 0.75, 0.875, 0.5, 0.625, 0.5, 0.625, 0.5, 0.875, 0.5, 0.375, 0.5, 0.125, 0.5, 0.125, 0.5, 0.375, 0.5, 0.875, 0.5, 0.625, 0.5, 0.625, 0.5, 0.875, 0.5, 0.375, 0.25, 0.625, 0.25, 0.625, 0.25, 0.375, 0.25, 0.625, 0.5, 0.375, 0.5, 0.375, 0.5, 0.625, 0.5, 0.375, 0.25, 0.625, 0.25, 0.625, 0.25, 0.375, 0.25, 0.625, 0.5, 0.375, 0.5, 0.375, 0.5, 0.625, 0.5, 0.375, 0.5, 0.125, 0.5, 0.125, 0.5, 0.375, 0.5, 0.875, 0.5, 0.625, 0.5, 0.625, 0.5, 0.875, 0.5, 0.375, 0.5, 0.125, 0.5, 0.125, 0.5, 0.375, 0.5, 0.875, 0.5, 0.625, 0.5, 0.625, 0.5, 0.875, 0.5, 0.375, 0.25, 0.625, 0.25, 0.625, 0.25, 0.375, 0.25, 0.875, 0.5, 0.625, 0.5, 0.625, 0.5, 0.875, 0.5, 0.375, 0.25, 0.625, 0.25, 0.625, 0.25, 0.375, 0.25, 0.625, 0.5, 0.375, 0.5, 0.375, 0.5, 0.625, 0.5, 0.375, 0.5, 0.125, 0.5, 0.125, 0.5, 0.375, 0.5, 0.375, 0.25, 0.625, 0.25, 0.625, 0.5, 0.375, 0.5, 0.375, 0.25, 0.625, 0.25, 0.625, 0.25, 0.375, 0.25, 0.625, 0.5, 0.375, 0.5, 0.375, 0.5, 0.625, 0.5, 0.375, 0.5, 0.125, 0.5, 0.125, 0.5, 0.375, 0.5, 0.375, 0.0, 0.375, 0.25, 0.625, 0.25, 0.625, 0.0, 0.625, 0.5, 0.625, 0.5, 0.375, 0.5, 0.375, 0.5, 0.375, 0.5, 0.375, 0.75, 0.625, 0.75, 0.625, 0.5, 0.375, 0.75, 0.375, 1.0, 0.625, 1.0, 0.625, 0.75, 0.125, 0.5, 0.125, 0.75, 0.375, 0.75, 0.375, 0.5, 0.625, 0.5, 0.625, 0.75, 0.875, 0.75, 0.875, 0.5, 0.875, 0.5, 0.875, 0.5, 0.625, 0.5, 0.625, 0.5, 0.375, 0.5, 0.375, 0.5, 0.125, 0.5, 0.125, 0.5, 0.875, 0.5, 0.875, 0.5, 0.625, 0.5, 0.625, 0.5, 0.375, 0.25, 0.375, 0.25, 0.625, 0.25, 0.625, 0.25, 0.625, 0.5, 0.625, 0.5, 0.375, 0.5, 0.375, 0.5, 0.375, 0.25, 0.375, 0.25, 0.625, 0.25, 0.625, 0.25, 0.625, 0.5, 0.625, 0.5, 0.375, 0.5, 0.375, 0.5, 0.375, 0.5, 0.375, 0.5, 0.125, 0.5, 0.125, 0.5, 0.875, 0.5, 0.875, 0.5, 0.625, 0.5, 0.625, 0.5, 0.375, 0.5, 0.375, 0.5, 0.125, 0.5, 0.125, 0.5, 0.875, 0.5, 0.875, 0.5, 0.625, 0.5, 0.625, 0.5, 0.375, 0.25, 0.375, 0.25, 0.625, 0.25, 0.625, 0.25, 0.875, 0.5, 0.875, 0.5, 0.625, 0.5, 0.625, 0.5, 0.375, 0.25, 0.375, 0.25, 0.625, 0.25, 0.625, 0.25, 0.625, 0.5, 0.625, 0.5, 0.375, 0.5, 0.375, 0.5, 0.375, 0.5, 0.375, 0.5, 0.125, 0.5, 0.125, 0.5, 0.375, 0.25, 0.375, 0.5, 0.625, 0.5, 0.625, 0.25, 0.375, 0.25, 0.375, 0.25, 0.625, 0.25, 0.625, 0.25, 0.625, 0.5, 0.625, 0.5, 0.375, 0.5, 0.375, 0.5, 0.375, 0.5, 0.375, 0.5, 0.125, 0.5, 0.125, 0.5])
me_sphere_003.materials.append(mat_eyes)
me_sphere_003.materials.append(mat_body)
me_sphere_003.materials.append(mat_legs)
me_sphere_003.update()
me_beziercurve = bpy.data.meshes.new('BezierCurve')
me_beziercurve.from_pydata([(1.999, 0.331, 0.3581), (1.998, 0.3133, 0.3674), (1.985, 0.4019, 0.4927), (1.985, 0.3842, 0.5019), (1.94, 0.4523, 0.5866), (1.939, 0.4346, 0.5958), (1.871, 0.485, 0.6445), (1.87, 0.4672, 0.6536), (1.784, 0.5027, 0.6711), (1.783, 0.4849, 0.6802), (1.686, 0.5081, 0.6711), (1.685, 0.4903, 0.6802), (1.585, 0.5039, 0.6493), (1.583, 0.4861, 0.6584), (1.486, 0.4929, 0.6105), (1.484, 0.475, 0.6194), (1.398, 0.4778, 0.5594), (1.396, 0.4599, 0.568), (1.327, 0.4613, 0.5008), (1.323, 0.4432, 0.5087), (1.279, 0.4464, 0.4398), (1.275, 0.4279, 0.446), (1.262, 0.4356, 0.3817), (1.257, 0.4164, 0.384), (1.281, 0.4315, 0.3307), (1.277, 0.4119, 0.328), (2.009, 0.331, 0.3591), (2.008, 0.3133, 0.3684), (1.995, 0.4027, 0.4951), (1.994, 0.3849, 0.5043), (1.949, 0.4547, 0.592), (1.948, 0.4369, 0.6011), (1.876, 0.4888, 0.6523), (1.875, 0.471, 0.6614), (1.786, 0.5072, 0.68), (1.785, 0.4894, 0.6891), (1.685, 0.5127, 0.68), (1.684, 0.4949, 0.6891), (1.582, 0.5084, 0.6578), (1.58, 0.4907, 0.6669), (1.482, 0.4972, 0.6184), (1.48, 0.4794, 0.6273), (1.392, 0.4819, 0.5665), (1.39, 0.464, 0.5751), (1.32, 0.4652, 0.5068), (1.316, 0.4471, 0.5146), (1.27, 0.4497, 0.4436), (1.266, 0.4312, 0.4498), (1.252, 0.4383, 0.381), (1.247, 0.4191, 0.3833), (1.272, 0.4335, 0.3272), (1.268, 0.414, 0.3244), (1.999, -0.331, 0.3581), (1.998, -0.3133, 0.3674), (1.985, -0.4019, 0.4927), (1.985, -0.3842, 0.5019), (1.94, -0.4523, 0.5866), (1.939, -0.4346, 0.5958), (1.871, -0.485, 0.6445), (1.87, -0.4672, 0.6536), (1.784, -0.5027, 0.6711), (1.783, -0.4849, 0.6802), (1.686, -0.5081, 0.6711), (1.685, -0.4903, 0.6802), (1.585, -0.5039, 0.6493), (1.583, -0.4861, 0.6584), (1.486, -0.4929, 0.6105), (1.484, -0.475, 0.6194), (1.398, -0.4778, 0.5594), (1.396, -0.4599, 0.568), (1.327, -0.4613, 0.5008), (1.323, -0.4432, 0.5087), (1.279, -0.4464, 0.4398), (1.275, -0.4279, 0.446), (1.262, -0.4356, 0.3817), (1.257, -0.4164, 0.384), (1.281, -0.4315, 0.3307), (1.277, -0.4119, 0.328), (2.009, -0.331, 0.3591), (2.008, -0.3133, 0.3684), (1.995, -0.4027, 0.4951), (1.994, -0.3849, 0.5043), (1.949, -0.4547, 0.592), (1.948, -0.4369, 0.6011), (1.876, -0.4888, 0.6523), (1.875, -0.471, 0.6614), (1.786, -0.5072, 0.68), (1.785, -0.4894, 0.6891), (1.685, -0.5127, 0.68), (1.684, -0.4949, 0.6891), (1.582, -0.5084, 0.6578), (1.58, -0.4907, 0.6669), (1.482, -0.4972, 0.6184), (1.48, -0.4794, 0.6273), (1.392, -0.4819, 0.5665), (1.39, -0.464, 0.5751), (1.32, -0.4652, 0.5068), (1.316, -0.4471, 0.5146), (1.27, -0.4497, 0.4436), (1.266, -0.4312, 0.4498), (1.252, -0.4383, 0.381), (1.247, -0.4191, 0.3833), (1.272, -0.4335, 0.3272), (1.268, -0.414, 0.3244), (2.008, 0.2884, 0.3089), (2.008, 0.2837, 0.3114), (2.011, 0.2884, 0.3092), (2.01, 0.2837, 0.3116), (2.008, -0.2884, 0.3089), (2.008, -0.2837, 0.3114), (2.011, -0.2884, 0.3092), (2.01, -0.2837, 0.3116)], [], [(1, 3, 2, 0), (3, 5, 4, 2), (5, 7, 6, 4), (7, 9, 8, 6), (9, 11, 10, 8), (11, 13, 12, 10), (13, 15, 14, 12), (15, 17, 16, 14), (17, 19, 18, 16), (19, 21, 20, 18), (21, 23, 22, 20), (23, 25, 24, 22), (27, 26, 28, 29), (29, 28, 30, 31), (31, 30, 32, 33), (33, 32, 34, 35), (35, 34, 36, 37), (37, 36, 38, 39), (39, 38, 40, 41), (41, 40, 42, 43), (43, 42, 44, 45), (45, 44, 46, 47), (47, 46, 48, 49), (49, 48, 50, 51), (52, 53, 109, 108), (0, 2, 28, 26), (3, 1, 27, 29), (2, 4, 30, 28), (5, 3, 29, 31), (4, 6, 32, 30), (7, 5, 31, 33), (6, 8, 34, 32), (9, 7, 33, 35), (8, 10, 36, 34), (11, 9, 35, 37), (10, 12, 38, 36), (13, 11, 37, 39), (12, 14, 40, 38), (15, 13, 39, 41), (14, 16, 42, 40), (17, 15, 41, 43), (16, 18, 44, 42), (19, 17, 43, 45), (18, 20, 46, 44), (21, 19, 45, 47), (20, 22, 48, 46), (23, 21, 47, 49), (22, 24, 50, 48), (25, 23, 49, 51), (24, 25, 51, 50), (53, 52, 54, 55), (55, 54, 56, 57), (57, 56, 58, 59), (59, 58, 60, 61), (61, 60, 62, 63), (63, 62, 64, 65), (65, 64, 66, 67), (67, 66, 68, 69), (69, 68, 70, 71), (71, 70, 72, 73), (73, 72, 74, 75), (75, 74, 76, 77), (79, 81, 80, 78), (81, 83, 82, 80), (83, 85, 84, 82), (85, 87, 86, 84), (87, 89, 88, 86), (89, 91, 90, 88), (91, 93, 92, 90), (93, 95, 94, 92), (95, 97, 96, 94), (97, 99, 98, 96), (99, 101, 100, 98), (101, 103, 102, 100), (79, 78, 110, 111), (52, 78, 80, 54), (55, 81, 79, 53), (54, 80, 82, 56), (57, 83, 81, 55), (56, 82, 84, 58), (59, 85, 83, 57), (58, 84, 86, 60), (61, 87, 85, 59), (60, 86, 88, 62), (63, 89, 87, 61), (62, 88, 90, 64), (65, 91, 89, 63), (64, 90, 92, 66), (67, 93, 91, 65), (66, 92, 94, 68), (69, 95, 93, 67), (68, 94, 96, 70), (71, 97, 95, 69), (70, 96, 98, 72), (73, 99, 97, 71), (72, 98, 100, 74), (75, 101, 99, 73), (74, 100, 102, 76), (77, 103, 101, 75), (76, 102, 103, 77), (105, 104, 106, 107), (109, 111, 110, 108), (53, 79, 111, 109), (0, 26, 106, 104), (26, 27, 107, 106), (1, 0, 104, 105), (78, 52, 108, 110), (27, 1, 105, 107)])
me_beziercurve.polygons.foreach_set('use_smooth', [True] * 108)
_uv = me_beziercurve.uv_layers.new(name='UVMap')
_uv.uv.foreach_set('vector', [0.0, 1.0, 0.08333, 1.0, 0.08333, 0.0, 0.0, 0.0, 0.08333, 1.0, 0.1667, 1.0, 0.1667, 0.0, 0.08333, 0.0, 0.1667, 1.0, 0.25, 1.0, 0.25, 0.0, 0.1667, 0.0, 0.25, 1.0, 0.3333, 1.0, 0.3333, 0.0, 0.25, 0.0, 0.3333, 1.0, 0.4167, 1.0, 0.4167, 0.0, 0.3333, 0.0, 0.4167, 1.0, 0.5, 1.0, 0.5, 0.0, 0.4167, 0.0, 0.5, 1.0, 0.5833, 1.0, 0.5833, 0.0, 0.5, 0.0, 0.5833, 1.0, 0.6667, 1.0, 0.6667, 0.0, 0.5833, 0.0, 0.6667, 1.0, 0.75, 1.0, 0.75, 0.0, 0.6667, 0.0, 0.75, 1.0, 0.8333, 1.0, 0.8333, 0.0, 0.75, 0.0, 0.8333, 1.0, 0.9167, 1.0, 0.9167, 0.0, 0.8333, 0.0, 0.9167, 1.0, 1.0, 1.0, 1.0, 0.0, 0.9167, 0.0, 0.0, 1.0, 0.0, 0.0, 0.08333, 0.0, 0.08333, 1.0, 0.08333, 1.0, 0.08333, 0.0, 0.1667, 0.0, 0.1667, 1.0, 0.1667, 1.0, 0.1667, 0.0, 0.25, 0.0, 0.25, 1.0, 0.25, 1.0, 0.25, 0.0, 0.3333, 0.0, 0.3333, 1.0, 0.3333, 1.0, 0.3333, 0.0, 0.4167, 0.0, 0.4167, 1.0, 0.4167, 1.0, 0.4167, 0.0, 0.5, 0.0, 0.5, 1.0, 0.5, 1.0, 0.5, 0.0, 0.5833, 0.0, 0.5833, 1.0, 0.5833, 1.0, 0.5833, 0.0, 0.6667, 0.0, 0.6667, 1.0, 0.6667, 1.0, 0.6667, 0.0, 0.75, 0.0, 0.75, 1.0, 0.75, 1.0, 0.75, 0.0, 0.8333, 0.0, 0.8333, 1.0, 0.8333, 1.0, 0.8333, 0.0, 0.9167, 0.0, 0.9167, 1.0, 0.9167, 1.0, 0.9167, 0.0, 1.0, 0.0, 1.0, 1.0, 0.0, 0.0, 0.0, 1.0, 0.0, 1.0, 0.0, 0.0, 0.0, 0.0, 0.08333, 0.0, 0.08333, 0.0, 0.0, 0.0, 0.08333, 1.0, 0.0, 1.0, 0.0, 1.0, 0.08333, 1.0, 0.08333, 0.0, 0.1667, 0.0, 0.1667, 0.0, 0.08333, 0.0, 0.1667, 1.0, 0.08333, 1.0, 0.08333, 1.0, 0.1667, 1.0, 0.1667, 0.0, 0.25, 0.0, 0.25, 0.0, 0.1667, 0.0, 0.25, 1.0, 0.1667, 1.0, 0.1667, 1.0, 0.25, 1.0, 0.25, 0.0, 0.3333, 0.0, 0.3333, 0.0, 0.25, 0.0, 0.3333, 1.0, 0.25, 1.0, 0.25, 1.0, 0.3333, 1.0, 0.3333, 0.0, 0.4167, 0.0, 0.4167, 0.0, 0.3333, 0.0, 0.4167, 1.0, 0.3333, 1.0, 0.3333, 1.0, 0.4167, 1.0, 0.4167, 0.0, 0.5, 0.0, 0.5, 0.0, 0.4167, 0.0, 0.5, 1.0, 0.4167, 1.0, 0.4167, 1.0, 0.5, 1.0, 0.5, 0.0, 0.5833, 0.0, 0.5833, 0.0, 0.5, 0.0, 0.5833, 1.0, 0.5, 1.0, 0.5, 1.0, 0.5833, 1.0, 0.5833, 0.0, 0.6667, 0.0, 0.6667, 0.0, 0.5833, 0.0, 0.6667, 1.0, 0.5833, 1.0, 0.5833, 1.0, 0.6667, 1.0, 0.6667, 0.0, 0.75, 0.0, 0.75, 0.0, 0.6667, 0.0, 0.75, 1.0, 0.6667, 1.0, 0.6667, 1.0, 0.75, 1.0, 0.75, 0.0, 0.8333, 0.0, 0.8333, 0.0, 0.75, 0.0, 0.8333, 1.0, 0.75, 1.0, 0.75, 1.0, 0.8333, 1.0, 0.8333, 0.0, 0.9167, 0.0, 0.9167, 0.0, 0.8333, 0.0, 0.9167, 1.0, 0.8333, 1.0, 0.8333, 1.0, 0.9167, 1.0, 0.9167, 0.0, 1.0, 0.0, 1.0, 0.0, 0.9167, 0.0, 1.0, 1.0, 0.9167, 1.0, 0.9167, 1.0, 1.0, 1.0, 1.0, 0.0, 1.0, 1.0, 1.0, 1.0, 1.0, 0.0, 0.0, 1.0, 0.0, 0.0, 0.08333, 0.0, 0.08333, 1.0, 0.08333, 1.0, 0.08333, 0.0, 0.1667, 0.0, 0.1667, 1.0, 0.1667, 1.0, 0.1667, 0.0, 0.25, 0.0, 0.25, 1.0, 0.25, 1.0, 0.25, 0.0, 0.3333, 0.0, 0.3333, 1.0, 0.3333, 1.0, 0.3333, 0.0, 0.4167, 0.0, 0.4167, 1.0, 0.4167, 1.0, 0.4167, 0.0, 0.5, 0.0, 0.5, 1.0, 0.5, 1.0, 0.5, 0.0, 0.5833, 0.0, 0.5833, 1.0, 0.5833, 1.0, 0.5833, 0.0, 0.6667, 0.0, 0.6667, 1.0, 0.6667, 1.0, 0.6667, 0.0, 0.75, 0.0, 0.75, 1.0, 0.75, 1.0, 0.75, 0.0, 0.8333, 0.0, 0.8333, 1.0, 0.8333, 1.0, 0.8333, 0.0, 0.9167, 0.0, 0.9167, 1.0, 0.9167, 1.0, 0.9167, 0.0, 1.0, 0.0, 1.0, 1.0, 0.0, 1.0, 0.08333, 1.0, 0.08333, 0.0, 0.0, 0.0, 0.08333, 1.0, 0.1667, 1.0, 0.1667, 0.0, 0.08333, 0.0, 0.1667, 1.0, 0.25, 1.0, 0.25, 0.0, 0.1667, 0.0, 0.25, 1.0, 0.3333, 1.0, 0.3333, 0.0, 0.25, 0.0, 0.3333, 1.0, 0.4167, 1.0, 0.4167, 0.0, 0.3333, 0.0, 0.4167, 1.0, 0.5, 1.0, 0.5, 0.0, 0.4167, 0.0, 0.5, 1.0, 0.5833, 1.0, 0.5833, 0.0, 0.5, 0.0, 0.5833, 1.0, 0.6667, 1.0, 0.6667, 0.0, 0.5833, 0.0, 0.6667, 1.0, 0.75, 1.0, 0.75, 0.0, 0.6667, 0.0, 0.75, 1.0, 0.8333, 1.0, 0.8333, 0.0, 0.75, 0.0, 0.8333, 1.0, 0.9167, 1.0, 0.9167, 0.0, 0.8333, 0.0, 0.9167, 1.0, 1.0, 1.0, 1.0, 0.0, 0.9167, 0.0, 0.0, 1.0, 0.0, 0.0, 0.0, 0.0, 0.0, 1.0, 0.0, 0.0, 0.0, 0.0, 0.08333, 0.0, 0.08333, 0.0, 0.08333, 1.0, 0.08333, 1.0, 0.0, 1.0, 0.0, 1.0, 0.08333, 0.0, 0.08333, 0.0, 0.1667, 0.0, 0.1667, 0.0, 0.1667, 1.0, 0.1667, 1.0, 0.08333, 1.0, 0.08333, 1.0, 0.1667, 0.0, 0.1667, 0.0, 0.25, 0.0, 0.25, 0.0, 0.25, 1.0, 0.25, 1.0, 0.1667, 1.0, 0.1667, 1.0, 0.25, 0.0, 0.25, 0.0, 0.3333, 0.0, 0.3333, 0.0, 0.3333, 1.0, 0.3333, 1.0, 0.25, 1.0, 0.25, 1.0, 0.3333, 0.0, 0.3333, 0.0, 0.4167, 0.0, 0.4167, 0.0, 0.4167, 1.0, 0.4167, 1.0, 0.3333, 1.0, 0.3333, 1.0, 0.4167, 0.0, 0.4167, 0.0, 0.5, 0.0, 0.5, 0.0, 0.5, 1.0, 0.5, 1.0, 0.4167, 1.0, 0.4167, 1.0, 0.5, 0.0, 0.5, 0.0, 0.5833, 0.0, 0.5833, 0.0, 0.5833, 1.0, 0.5833, 1.0, 0.5, 1.0, 0.5, 1.0, 0.5833, 0.0, 0.5833, 0.0, 0.6667, 0.0, 0.6667, 0.0, 0.6667, 1.0, 0.6667, 1.0, 0.5833, 1.0, 0.5833, 1.0, 0.6667, 0.0, 0.6667, 0.0, 0.75, 0.0, 0.75, 0.0, 0.75, 1.0, 0.75, 1.0, 0.6667, 1.0, 0.6667, 1.0, 0.75, 0.0, 0.75, 0.0, 0.8333, 0.0, 0.8333, 0.0, 0.8333, 1.0, 0.8333, 1.0, 0.75, 1.0, 0.75, 1.0, 0.8333, 0.0, 0.8333, 0.0, 0.9167, 0.0, 0.9167, 0.0, 0.9167, 1.0, 0.9167, 1.0, 0.8333, 1.0, 0.8333, 1.0, 0.9167, 0.0, 0.9167, 0.0, 1.0, 0.0, 1.0, 0.0, 1.0, 1.0, 1.0, 1.0, 0.9167, 1.0, 0.9167, 1.0, 1.0, 0.0, 1.0, 0.0, 1.0, 1.0, 1.0, 1.0, 0.0, 1.0, 0.0, 0.0, 0.0, 0.0, 0.0, 1.0, 0.0, 1.0, 0.0, 1.0, 0.0, 0.0, 0.0, 0.0, 0.0, 1.0, 0.0, 1.0, 0.0, 1.0, 0.0, 1.0, 0.0, 0.0, 0.0, 0.0, 0.0, 0.0, 0.0, 0.0, 0.0, 0.0, 0.0, 1.0, 0.0, 1.0, 0.0, 0.0, 0.0, 1.0, 0.0, 0.0, 0.0, 0.0, 0.0, 1.0, 0.0, 0.0, 0.0, 0.0, 0.0, 0.0, 0.0, 0.0, 0.0, 1.0, 0.0, 1.0, 0.0, 1.0, 0.0, 1.0])
me_beziercurve.materials.append(mat_eyes)
me_beziercurve.auto_texspace = False
me_beziercurve.update()
arm_armature = bpy.data.armatures.new('Armature')  # bones are not reproduced

# ---- objects
ob_body_001 = bpy.data.objects.new('Body.001', me_sphere_001)
ob_body_002 = bpy.data.objects.new('Body.002', me_sphere_003)
ob_beziercurve = bpy.data.objects.new('BezierCurve', me_beziercurve)
ob_camera = bpy.data.objects.new('Camera', cam_camera)
ob_armature = bpy.data.objects.new('Armature', arm_armature)

# ---- transforms, parenting, visibility, modifiers, constraints
ob_body_001.location = (0.0, 12.38, 0.0)
ob_body_002.parent = ob_armature
ob_body_002.matrix_parent_inverse = Matrix(((-4.371e-08, 0.0, -1.0, -0.1627), (-0.0, 1.0, -0.0, -2.032e-08), (1.0, 0.0, -4.371e-08, -0.7208), (0.0, -0.0, 0.0, 1.0)))
ob_body_002.location = (0.0, 0.0, 0.0)
_vg = ob_body_002.vertex_groups.new(name='Bone')
for _i, _w in zip([5, 7, 8, 9, 10, 11, 12, 13, 14, 15, 16, 17, 18, 19, 20, 21, 22, 23, 24, 25, 26, 27, 28, 29, 30, 31, 32, 33, 34, 35, 36, 37, 38, 39, 40, 41, 42, 43, 44, 45, 46, 47, 48, 49, 50, 51, 52, 53, 54, 55, 56, 57, 58, 59, 60, 62, 63, 64, 65, 66, 67, 68, 69, 70, 71, 72, 73, 74, 75, 76, 77, 78, 79, 80, 81, 82, 83, 84, 85, 86, 87, 88, 89, 90, 91, 92, 93, 94, 95, 96, 97, 98, 99, 100, 101, 102, 103, 104, 105, 106, 107, 108, 109, 110, 111, 112, 113, 114, 115, 116, 117, 118, 119, 120, 121, 122, 123, 124, 125, 126, 127, 128, 129, 130, 131, 132, 133, 134, 135, 136, 137, 138, 139, 140, 141, 142], [0.05956, 0.05434, 0.05647, 0.174, 0.07062, 0.06532, 0.07942, 0.06179, 0.05728, 0.05717, 0.175, 0.05967, 0.06724, 0.162, 0.06734, 0.05948, 0.05878, 0.1671, 0.05229, 0.05606, 0.5967, 0.0605, 0.06152, 0.06148, 0.1508, 0.05247, 0.065, 0.7409, 0.07409, 0.07222, 0.06542, 0.1498, 0.05302, 0.05715, 0.611, 0.06901, 0.09297, 0.0708, 0.1655, 0.06328, 0.07436, 0.174, 0.08571, 0.1242, 0.07718, 0.1681, 0.07799, 0.07266, 0.08891, 0.08474, 0.1593, 0.0824, 0.1644, 0.08198, 0.06676, 0.07745, 0.1573, 0.08357, 0.0631, 0.1927, 0.1541, 0.08135, 0.0636, 0.08967, 0.07055, 0.1243, 0.08065, 0.1179, 0.06998, 0.05076, 0.191, 0.0545, 0.09272, 0.07554, 0.08648, 0.0607, 0.0705, 0.567, 0.06979, 0.07179, 0.0693, 0.08928, 0.05572, 0.0789, 0.6784, 0.07804, 0.05952, 0.0628, 0.0772, 0.05316, 0.06692, 0.5554, 0.06464, 0.05239, 0.05869, 0.1293, 0.05536, 0.04227, 0.178, 0.03624, 0.04952, 0.05677, 0.1595, 0.0677, 0.05691, 0.07998, 0.05071, 0.05253, 0.05649, 0.1694, 0.0715, 0.05492, 0.08567, 0.08104, 0.07012, 0.06571, 0.06917, 0.08324, 0.09276, 0.09773, 0.1029, 0.1154, 0.07336, 0.05906, 0.06244, 0.0743, 0.08532, 0.08615, 0.08668, 0.1154, 0.1236, 0.07955, 0.1105, 0.07629, 0.06289, 0.07466]): _vg.add([_i], _w, 'REPLACE')
_vg = ob_body_002.vertex_groups.new(name='Collar.l')
for _i, _w in zip([0, 1, 2, 3, 4, 5, 9, 10, 11, 12, 16, 17, 18, 19, 23, 24, 25, 26, 30, 31, 32, 33, 37, 38, 39, 40, 44, 45, 46, 51, 52, 53, 58, 59, 60, 66, 67, 68, 69, 74, 75, 76, 81, 82, 83, 84, 88, 89, 90, 91, 95, 96, 97, 98, 102, 103, 104, 105, 109, 110, 111, 112, 116, 117, 119, 120, 121, 122, 123, 124, 125, 126, 127, 128, 129, 130, 131, 132, 133, 134, 135, 136, 137, 138, 139, 140, 141, 142, 143, 144, 145, 146, 147, 148, 149, 150], [0.6264, 0.4114, 0.4266, 0.7465, 0.7556, 0.5913, 0.2647, 0.6314, 0.595, 0.03241, 0.2475, 0.6966, 0.6507, 0.04068, 0.2618, 0.7266, 0.8081, 0.06359, 0.3069, 0.6208, 0.7015, 0.04796, 0.3116, 0.2981, 0.1936, 0.001849, 0.2937, 0.2196, 0.1717, 0.3066, 0.222, 0.1594, 0.3298, 0.2253, 0.1497, 0.03782, 0.3653, 0.233, 0.1402, 0.5201, 0.241, 0.1203, 0.4883, 0.3453, 0.233, 0.01776, 0.5225, 0.6346, 0.6542, 0.0607, 0.626, 0.7301, 0.777, 0.07633, 0.5104, 0.7293, 0.7796, 0.06524, 0.3392, 0.6561, 0.6425, 0.05342, 0.2929, 0.6248, 0.5864, 0.6029, 0.6331, 0.5578, 0.3123, 0.2643, 0.2588, 0.2658, 0.286, 0.3348, 0.4074, 0.6133, 0.667, 0.6487, 0.6038, 0.5891, 0.477, 0.5133, 0.5235, 0.6212, 0.3483, 0.4045, 0.6665, 0.6464, 0.2181, 0.8588, 0.04926, 0.1616, 0.4456, 0.5198, 0.331, 0.383]): _vg.add([_i], _w, 'REPLACE')
_vg = ob_body_002.vertex_groups.new(name='Shoulder.l')
for _i, _w in zip([143, 144, 145, 146, 147, 148, 149, 150, 151, 152, 153, 154, 155, 156, 157, 158, 159, 160, 161, 162, 163, 164, 165, 166, 167, 168, 170], [0.7819, 0.1412, 0.9504, 0.8384, 0.5544, 0.4802, 0.669, 0.617, 0.976, 0.9735, 0.6546, 0.8061, 0.9128, 0.9214, 0.267, 0.63, 0.5201, 0.5004, 0.1997, 0.4965, 0.08681, 0.07619, 0.1598, 0.326, 0.03377, 0.001816, 0.08278]): _vg.add([_i], _w, 'REPLACE')
_vg = ob_body_002.vertex_groups.new(name='UpperArm.l')
for _i, _w in zip([152, 153, 154, 155, 156, 157, 158, 159, 160, 161, 162, 163, 164, 165, 166, 167, 168, 169, 170, 171, 172, 173, 174, 175, 176, 177, 178], [0.002922, 0.3453, 0.1937, 0.08716, 0.07858, 0.7329, 0.3697, 0.4798, 0.4996, 0.8002, 0.5031, 0.9127, 0.9235, 0.8401, 0.6733, 0.9574, 0.9736, 0.9839, 0.9159, 0.9682, 0.9702, 0.9514, 0.8755, 0.1339, 0.1954, 0.8754, 0.5317]): _vg.add([_i], _w, 'REPLACE')
_vg = ob_body_002.vertex_groups.new(name='LowerArm.l')
for _i, _w in zip([171, 172, 173, 174, 175, 176, 177, 178, 179, 180, 181, 182, 183, 184, 185, 186], [0.01315, 0.009271, 0.0469, 0.124, 0.8661, 0.8046, 0.1245, 0.468, 0.9944, 0.9968, 0.9782, 0.9895, 0.9999, 0.9999, 0.9999, 0.9999]): _vg.add([_i], _w, 'REPLACE')
_vg = ob_body_002.vertex_groups.new(name='Joint.l')
for _i, _w in zip([5, 6, 7, 8, 9, 10, 11, 12, 13, 14, 15, 16, 17, 18, 19, 20, 21, 22, 23, 24, 25, 26, 27, 28, 29, 30, 31, 33, 35, 36, 37, 38, 43, 44, 45, 50, 51, 52, 53, 58, 59, 60, 65, 66, 67, 68, 69, 74, 75, 80, 81, 82, 84, 87, 88, 89, 90, 91, 93, 94, 95, 96, 97, 98, 99, 100, 101, 102, 103, 104, 105, 106, 107, 108, 109, 110, 111, 112, 113, 114, 115, 116, 117, 118, 119, 120, 121, 122, 123, 124, 125, 126, 127, 128, 129, 130, 131, 132, 133, 134, 135, 136, 137, 138, 139, 140, 141, 142, 231, 232, 233, 234, 235, 236, 237, 238], [0.2584, 0.9979, 0.235, 0.03215, 0.1883, 0.1536, 0.2444, 0.8231, 0.2252, 0.07951, 0.03062, 0.1868, 0.108, 0.1891, 0.7292, 0.1774, 0.06724, 0.02567, 0.1752, 0.06259, 0.0581, 0.2386, 0.06285, 0.04652, 0.01886, 0.1559, 0.03584, 0.06171, 0.01572, 0.01156, 0.1515, 0.02271, 0.005412, 0.1636, 0.03265, 0.001246, 0.163, 0.05135, 0.005398, 0.1566, 0.0557, 0.006482, 0.008922, 0.212, 0.1437, 0.05689, 0.002092, 0.09485, 0.04987, 0.0009408, 0.07608, 0.02955, 0.000422, 0.004078, 0.09042, 0.03251, 0.005348, 0.07302, 0.005445, 0.008204, 0.08347, 0.0582, 0.0554, 0.2383, 0.05139, 0.02874, 0.01471, 0.1469, 0.09118, 0.1103, 0.6671, 0.1045, 0.05547, 0.02252, 0.1756, 0.1405, 0.2159, 0.7964, 0.1961, 0.07353, 0.02954, 0.1849, 0.1616, 0.08168, 0.1406, 0.1209, 0.08668, 0.06486, 0.05937, 0.06692, 0.07312, 0.07756, 0.08358, 0.09934, 0.06018, 0.05392, 0.07263, 0.1057, 0.1348, 0.1439, 0.07581, 0.09339, 0.1407, 0.08673, 0.0948, 0.06297, 0.07445, 0.1031, 0.7129, 0.7967, 0.1043, 0.08713, 0.5425, 0.8958, 0.07052, 0.05348]): _vg.add([_i], _w, 'REPLACE')
_vg = ob_body_002.vertex_groups.new(name='MidUpperArm.l')
for _i, _w in zip([231, 232, 233, 234, 235, 236, 237, 238, 239, 240, 241, 242, 243, 244, 245, 246, 247, 248, 249, 250, 251, 252, 253], [0.2865, 0.2031, 0.8937, 0.9123, 0.4565, 0.1041, 0.9274, 0.9462, 0.9835, 0.9664, 0.9737, 0.9885, 0.9607, 0.9256, 0.8467, 0.9245, 0.7745, 0.8444, 0.302, 0.1949, 0.06084, 0.07047, 0.009189]): _vg.add([_i], _w, 'REPLACE')
_vg = ob_body_002.vertex_groups.new(name='LowerMidArm.l')
for _i, _w in zip([243, 244, 245, 246, 247, 248, 249, 250, 251, 252, 253, 254, 255, 256, 257, 258, 259, 260, 261, 262], [0.02647, 0.07244, 0.1526, 0.07527, 0.2251, 0.1544, 0.6978, 0.805, 0.9391, 0.9294, 0.9704, 0.9795, 0.9996, 0.9995, 0.9997, 0.9998, 1.0, 1.0, 1.0, 1.0]): _vg.add([_i], _w, 'REPLACE')
_vg = ob_body_002.vertex_groups.new(name='Collar.r')
for _i, _w in zip([0, 1, 2, 3, 4, 5, 9, 10, 11, 16, 17, 18, 23, 24, 25, 30, 31, 32, 37, 38, 39, 40, 44, 45, 46, 47, 51, 52, 53, 54, 58, 59, 60, 66, 67, 68, 69, 70, 74, 75, 76, 77, 81, 82, 83, 84, 88, 89, 90, 91, 95, 96, 97, 102, 103, 104, 109, 110, 111, 116, 117, 119, 120, 121, 122, 123, 124, 125, 126, 127, 128, 129, 130, 131, 132, 133, 134, 135, 136, 137, 138, 139, 140, 141, 142, 187, 188, 189, 190, 191, 192, 193, 194], [0.3736, 0.5886, 0.5734, 0.2535, 0.2444, 0.05364, 0.2035, 0.09025, 0.05681, 0.2212, 0.09112, 0.05848, 0.2343, 0.1196, 0.05767, 0.2406, 0.239, 0.1818, 0.2396, 0.5475, 0.6724, 0.04157, 0.2108, 0.5692, 0.5332, 0.02542, 0.1907, 0.4976, 0.4885, 0.02233, 0.1805, 0.4775, 0.4917, 0.385, 0.1802, 0.4906, 0.5478, 0.04534, 0.1393, 0.5537, 0.6942, 0.05735, 0.2659, 0.4997, 0.617, 0.05617, 0.2165, 0.2295, 0.2037, 0.006877, 0.1409, 0.123, 0.0752, 0.0794, 0.08311, 0.03031, 0.1688, 0.08295, 0.04857, 0.187, 0.08633, 0.1137, 0.1254, 0.1483, 0.248, 0.4776, 0.47, 0.4396, 0.4224, 0.4042, 0.3606, 0.3961, 0.2262, 0.148, 0.1074, 0.101, 0.1064, 0.2772, 0.1544, 0.08499, 0.1376, 0.3588, 0.3911, 0.1457, 0.1114, 0.7481, 0.8999, 0.1492, 0.2208, 0.3211, 0.7916, 0.3313, 0.5339]): _vg.add([_i], _w, 'REPLACE')
_vg = ob_body_002.vertex_groups.new(name='Shoulder.r')
for _i, _w in zip([187, 188, 189, 190, 191, 192, 193, 194, 195, 196, 197, 198, 199, 200, 201, 202, 203, 204, 205, 206, 207, 208, 209, 210, 211, 213, 214], [0.2519, 0.1001, 0.8508, 0.7792, 0.6789, 0.2084, 0.6687, 0.4661, 0.9774, 0.98, 0.8214, 0.8607, 0.943, 0.9195, 0.6624, 0.7371, 0.8011, 0.5046, 0.503, 0.5946, 0.1239, 0.07317, 0.356, 0.4057, 0.05593, 0.02839, 0.115]): _vg.add([_i], _w, 'REPLACE')
_vg = ob_body_002.vertex_groups.new(name='UpperArm.r')
for _i, _w in zip([197, 198, 199, 200, 201, 202, 203, 204, 205, 206, 207, 208, 209, 210, 211, 212, 213, 214, 215, 216, 217, 218, 219, 220, 221, 222, 225, 226], [0.1786, 0.1392, 0.05695, 0.08045, 0.3376, 0.2628, 0.1989, 0.4954, 0.4969, 0.4053, 0.8758, 0.9267, 0.6439, 0.594, 0.9436, 0.9748, 0.9606, 0.8845, 0.976, 0.9798, 0.9586, 0.9552, 0.1082, 0.1438, 0.8878, 0.8763, 0.02715, 0.01681]): _vg.add([_i], _w, 'REPLACE')
_vg = ob_body_002.vertex_groups.new(name='LowerArm.r')
for _i, _w in zip([217, 218, 219, 220, 221, 222, 223, 224, 225, 226, 227, 228, 229, 230], [0.03207, 0.03762, 0.8917, 0.8562, 0.1119, 0.1231, 0.995, 0.9981, 0.9614, 0.9666, 0.9996, 0.9996, 0.9995, 0.9994]): _vg.add([_i], _w, 'REPLACE')
_vg = ob_body_002.vertex_groups.new(name='Joint.r')
for _i, _w in zip([9, 10, 16, 17, 23, 24, 30, 31, 33, 35, 36, 37, 38, 39, 40, 41, 42, 43, 44, 45, 46, 47, 48, 49, 50, 51, 52, 53, 54, 55, 56, 57, 58, 59, 60, 61, 62, 63, 64, 65, 66, 67, 68, 69, 70, 71, 72, 73, 74, 75, 76, 77, 78, 79, 80, 81, 82, 83, 84, 85, 86, 87, 88, 89, 91, 94, 95, 96, 102, 103, 109, 110, 116, 117, 119, 120, 121, 122, 123, 124, 125, 126, 127, 128, 129, 130, 131, 132, 133, 134, 135, 136, 137, 138, 139, 140, 141, 142, 263, 264, 265, 266, 267, 268, 269, 270, 272], [0.1673, 0.0424, 0.1671, 0.02695, 0.1589, 0.01929, 0.1429, 0.03161, 0.05871, 0.004308, 0.001219, 0.1446, 0.06055, 0.05591, 0.2266, 0.06049, 0.02651, 0.006914, 0.164, 0.1004, 0.183, 0.7126, 0.1712, 0.05352, 0.01338, 0.1695, 0.1428, 0.2367, 0.8068, 0.2169, 0.05958, 0.01767, 0.1667, 0.1508, 0.2496, 0.9808, 0.2274, 0.06129, 0.01939, 0.0002883, 0.1595, 0.1552, 0.13, 0.2076, 0.7787, 0.1904, 0.05847, 0.01784, 0.128, 0.07947, 0.1068, 0.6468, 0.1015, 0.04326, 0.01363, 0.08121, 0.04776, 0.05098, 0.2269, 0.05079, 0.01883, 0.007677, 0.07832, 0.01661, 0.06951, 0.0008943, 0.06986, 0.009409, 0.1333, 0.01969, 0.1549, 0.04008, 0.1638, 0.04508, 0.06759, 0.06457, 0.058, 0.06017, 0.07771, 0.1102, 0.1294, 0.1302, 0.1176, 0.0857, 0.05881, 0.03654, 0.04014, 0.0588, 0.06957, 0.06843, 0.08134, 0.1235, 0.1262, 0.07242, 0.08354, 0.06103, 0.04143, 0.0596, 0.7076, 0.7581, 0.1122, 0.1021, 0.5339, 0.8837, 0.06225, 0.03747, 0.006311]): _vg.add([_i], _w, 'REPLACE')
_vg = ob_body_002.vertex_groups.new(name='MidUpperArm.r')
for _i, _w in zip([263, 264, 265, 266, 267, 268, 269, 270, 271, 272, 273, 274, 275, 276, 277, 278, 279, 280, 281, 282, 283, 284, 285], [0.2919, 0.2416, 0.8856, 0.8968, 0.4655, 0.1162, 0.9369, 0.9561, 0.9766, 0.9618, 0.9827, 0.9924, 0.9487, 0.9223, 0.9526, 0.9515, 0.744, 0.8567, 0.8295, 0.1779, 0.09734, 0.1128, 0.04857]): _vg.add([_i], _w, 'REPLACE')
_vg = ob_body_002.vertex_groups.new(name='LowerMidArm.r')
for _i, _w in zip([275, 276, 277, 278, 279, 280, 281, 282, 283, 284, 285, 286, 287, 288, 289, 290, 291, 292, 293, 294], [0.04908, 0.07516, 0.04361, 0.04687, 0.2553, 0.1418, 0.1704, 0.822, 0.9026, 0.887, 0.9507, 0.9823, 0.9981, 0.9982, 0.9996, 0.9984, 1.0, 1.0, 1.0, 1.0]): _vg.add([_i], _w, 'REPLACE')
_vg = ob_body_002.vertex_groups.new(name='Leg.l')
for _i, _w in zip([7, 8, 12, 13, 14, 15, 19, 20, 21, 22, 26, 27, 28, 29, 33, 34, 35, 36, 40, 41, 42, 43, 48, 49, 50, 55, 56, 57, 62, 63, 64, 65, 71, 72, 73, 78, 79, 80, 84, 85, 86, 87, 91, 92, 93, 94, 98, 99, 100, 101, 105, 106, 107, 108, 112, 113, 114, 115, 118, 295, 296, 297, 298, 299, 300, 302], [0.6113, 0.5323, 0.03346, 0.6069, 0.627, 0.5321, 0.03997, 0.6458, 0.626, 0.5333, 0.0611, 0.7758, 0.6256, 0.5358, 0.04514, 0.6583, 0.5754, 0.5419, 0.005246, 0.2349, 0.4611, 0.5316, 0.2128, 0.4263, 0.5185, 0.194, 0.408, 0.5056, 0.1768, 0.3929, 0.4938, 0.5358, 0.1606, 0.3788, 0.4885, 0.1367, 0.3763, 0.4896, 0.01962, 0.2476, 0.4314, 0.4955, 0.05913, 0.6318, 0.5662, 0.5015, 0.07555, 0.7656, 0.6393, 0.5136, 0.06555, 0.7776, 0.6604, 0.5247, 0.05387, 0.661, 0.6438, 0.5323, 0.6329, 0.915, 0.7864, 0.06617, 0.06468, 0.1933, 0.4476, 0.02558]): _vg.add([_i], _w, 'REPLACE')
_vg = ob_body_002.vertex_groups.new(name='MidLed.l')
for _i, _w in zip([295, 296, 297, 298, 299, 300, 301, 302, 303, 304, 305, 306, 307, 308, 309], [0.08413, 0.2121, 0.9194, 0.9292, 0.8023, 0.5483, 0.953, 0.9306, 0.6947, 0.7197, 0.1035, 0.04587, 0.108, 0.1477, 0.01725]): _vg.add([_i], _w, 'REPLACE')
_vg = ob_body_002.vertex_groups.new(name='LowerLeg.l')
for _i, _w in zip([8, 14, 15, 21, 22, 29, 36, 43, 50, 57, 64, 65, 73, 80, 86, 87, 93, 94, 100, 101, 107, 108, 114, 115, 118, 301, 302, 303, 304, 305, 306, 307, 308, 309, 310, 311, 312, 313, 314, 315, 316, 317, 318, 319, 320, 321, 322], [0.07111, 0.006799, 0.06317, 0.004162, 0.05699, 0.0523, 0.04809, 0.04439, 0.0435, 0.0456, 0.05083, 0.06859, 0.05604, 0.06467, 0.0057, 0.07886, 0.01458, 0.1018, 0.0172, 0.1067, 0.0139, 0.09824, 0.01092, 0.08206, 0.008397, 0.003171, 0.01319, 0.3, 0.2741, 0.8951, 0.9519, 0.8912, 0.851, 0.966, 0.9889, 0.9991, 0.9996, 0.9996, 0.9996, 1.0, 1.0, 1.0, 1.0, 1.0, 1.0, 1.0, 1.0]): _vg.add([_i], _w, 'REPLACE')
_vg = ob_body_002.vertex_groups.new(name='Leg.r')
for _i, _w in zip([7, 8, 13, 14, 15, 20, 21, 22, 27, 28, 29, 34, 35, 36, 40, 41, 42, 43, 47, 48, 49, 50, 54, 55, 56, 57, 62, 63, 64, 65, 70, 71, 72, 73, 77, 78, 79, 80, 84, 85, 86, 87, 91, 92, 93, 94, 99, 100, 101, 106, 107, 108, 113, 114, 115, 118, 323, 324, 325, 326, 327, 328, 330], [0.06976, 0.2725, 0.0749, 0.1829, 0.2805, 0.07925, 0.1944, 0.2856, 0.07902, 0.2125, 0.2871, 0.2079, 0.2637, 0.2818, 0.03686, 0.6135, 0.357, 0.2888, 0.02119, 0.5012, 0.3503, 0.2948, 0.01902, 0.4744, 0.3325, 0.3003, 0.4898, 0.3485, 0.3072, 0.2726, 0.04557, 0.5508, 0.395, 0.3107, 0.05628, 0.686, 0.4375, 0.3073, 0.0556, 0.6056, 0.4079, 0.2948, 0.01074, 0.2271, 0.2833, 0.2739, 0.09229, 0.2103, 0.2602, 0.05322, 0.1795, 0.2569, 0.0638, 0.176, 0.2626, 0.1771, 0.9402, 0.7702, 0.08193, 0.07888, 0.1777, 0.4422, 0.02062]): _vg.add([_i], _w, 'REPLACE')
_vg = ob_body_002.vertex_groups.new(name='MidLed.r')
for _i, _w in zip([323, 324, 325, 326, 327, 328, 329, 330, 331, 332, 333, 334, 335, 336, 337], [0.05906, 0.2274, 0.8999, 0.9095, 0.8192, 0.5539, 0.965, 0.9352, 0.6386, 0.6925, 0.09751, 0.003411, 0.1453, 0.1773, 0.02019]): _vg.add([_i], _w, 'REPLACE')
_vg = ob_body_002.vertex_groups.new(name='LowerLeg.r')
for _i, _w in zip([330, 331, 332, 333, 334, 335, 336, 337, 338, 339, 340, 341, 342, 343, 344, 345, 346, 347, 348, 349, 350], [0.009073, 0.3535, 0.2991, 0.9011, 0.9732, 0.8529, 0.8205, 0.9644, 0.9936, 0.9991, 0.9997, 0.9999, 0.9998, 1.0, 1.0, 1.0, 1.0, 1.0, 1.0, 1.0, 1.0]): _vg.add([_i], _w, 'REPLACE')
_m = ob_body_002.modifiers.new('Armature', 'ARMATURE')
_m.object = ob_armature
ob_beziercurve.location = (0.1256, 0.0, -0.03125)
ob_camera.location = (16.05, 10.18, -0.07)
ob_camera.rotation_euler = (1.574, 3.993e-07, 2.147)
ob_armature.location = (0.7208, 2.032e-08, -0.1627)
ob_armature.rotation_euler = (0.0, 1.571, 0.0)

# ---- collection membership
col_collection.objects.link(ob_body_001)
col_collection.objects.link(ob_body_002)
col_collection.objects.link(ob_beziercurve)
col_collection.objects.link(ob_camera)
col_collection.objects.link(ob_armature)

# ---- scene / render settings (as saved in the file)
scene.camera = ob_camera
scene.frame_start = 1; scene.frame_end = 80; scene.frame_set(1)
scene.render.engine = 'BLENDER_EEVEE_NEXT'
scene.render.fps = 60
scene.cycles.sampling_pattern = 'TABULATED_SOBOL'
bpy.context.view_layer.update()

# ---- added for rendering (the .blend has no usable light): sun
light_auto_sun = bpy.data.lights.new('AutoSun', 'SUN')
light_auto_sun.energy = 3.0
light_auto_sun.angle = 0.0523599
ob_auto_sun = bpy.data.objects.new('AutoSun', light_auto_sun)
scene.collection.objects.link(ob_auto_sun)
ob_auto_sun.rotation_euler = (0.872665, 0.174533, 0.523599)
bpy.context.view_layer.update()
